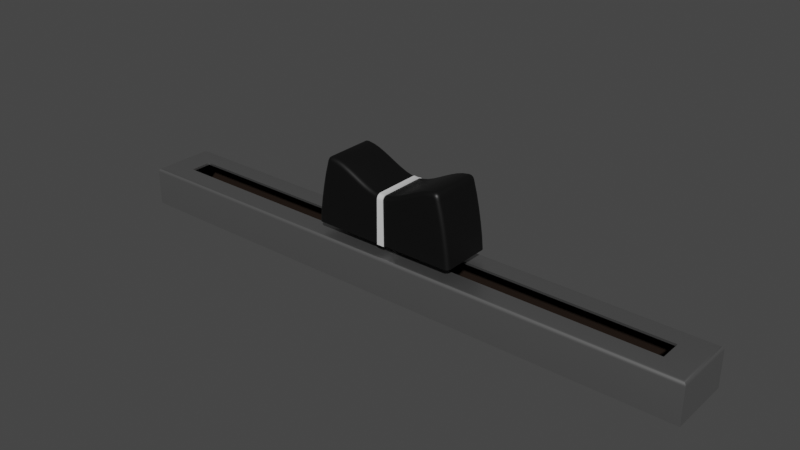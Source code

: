 # Source: Slide_Potentiometer.blend  (saved by Blender 4.4.32; exported with 4.5.12 LTS)
import bpy
from mathutils import Matrix  # noqa: F401  (used for matrix-valued properties, if any)

bpy.ops.wm.read_factory_settings(use_empty=True)
scene = bpy.context.scene
scene.name = 'Scene'

# ---- collections
col_collection = bpy.data.collections.new('Collection'); scene.collection.children.link(col_collection)

# ---- materials (node trees are filled in below, after node groups)
mat_slidepot_body = bpy.data.materials.new('Slidepot_Body')
mat_slidepot_body.alpha_threshold = 0.0
mat_slidepot_body.use_transparent_shadow = False
mat_slidepot_body.roughness = 0.5
mat_slidepot_body.line_color = (0.0, 0.0, 0.0, 1.0)
mat_slidepot_inside = bpy.data.materials.new('Slidepot_Inside')
mat_slidepot_inside.alpha_threshold = 0.0
mat_slidepot_inside.use_transparent_shadow = False
mat_slidepot_inside.roughness = 0.5
mat_slidepot_inside.line_color = (0.0, 0.0, 0.0, 1.0)
mat_slidepot_handle = bpy.data.materials.new('Slidepot_Handle')
mat_slidepot_handle.alpha_threshold = 0.0
mat_slidepot_handle.use_transparent_shadow = False
mat_slidepot_handle.roughness = 0.5
mat_slidepot_handle.line_color = (0.0, 0.0, 0.0, 1.0)
mat_slidepot_handle_highlight = bpy.data.materials.new('Slidepot_Handle_Highlight')
mat_slidepot_handle_highlight.alpha_threshold = 0.0
mat_slidepot_handle_highlight.use_transparent_shadow = False
mat_slidepot_handle_highlight.roughness = 0.5
mat_slidepot_handle_highlight.line_color = (0.0, 0.0, 0.0, 1.0)

# ---- node groups
ng_smooth_by_angle = bpy.data.node_groups.new('Smooth by Angle', 'GeometryNodeTree')
_s = ng_smooth_by_angle.interface.new_socket(name='Mesh', in_out='OUTPUT', socket_type='NodeSocketGeometry')
_s = ng_smooth_by_angle.interface.new_socket(name='Mesh', in_out='INPUT', socket_type='NodeSocketGeometry')
_s = ng_smooth_by_angle.interface.new_socket(name='Angle', in_out='INPUT', socket_type='NodeSocketFloat')
_s.subtype = 'ANGLE'
_s.default_value = 0.5236
_s.min_value = 0.0
_s.max_value = 3.142
_s.description = 'Maximum face angle for smooth edges'
_s = ng_smooth_by_angle.interface.new_socket(name='Ignore Sharpness', in_out='INPUT', socket_type='NodeSocketBool')
_s.force_non_field = True
ng_smooth_by_angle.description = 'Set the sharpness of mesh edges based on the angle between the neighboring faces'
ng_smooth_by_angle.is_modifier = True
_N = ng_smooth_by_angle.nodes; _L = ng_smooth_by_angle.links
n0 = _N.new('GeometryNodeSetShadeSmooth'); n0.name = 'Set Shade Smooth'; n0.location = (120, -80)
n0.domain = 'EDGE'
n1 = _N.new('GeometryNodeSetShadeSmooth'); n1.name = 'Set Shade Smooth.001'; n1.location = (300, -80)
n2 = _N.new('NodeGroupOutput'); n2.name = 'Group Output'; n2.location = (480, -80)
n3 = _N.new('GeometryNodeInputMeshEdgeAngle'); n3.name = 'Edge Angle'; n3.location = (-440, -240)
n4 = _N.new('NodeGroupInput'); n4.name = 'Group Input'; n4.location = (-80, -80)
n5 = _N.new('GeometryNodeInputEdgeSmooth'); n5.name = 'Is Edge Smooth'; n5.location = (-260, -120)
n6 = _N.new('GeometryNodeInputShadeSmooth'); n6.name = 'Is Shade Smooth'; n6.location = (-440, -397)
n7 = _N.new('FunctionNodeCompare'); n7.name = 'Compare'; n7.location = (-260, -260)
n7.operation = 'LESS_EQUAL'
n7.inputs[6].default_value = (0.0, 0.0, 0.0, 0.0)
n7.inputs[7].default_value = (0.0, 0.0, 0.0, 0.0)
n8 = _N.new('FunctionNodeBooleanMath'); n8.name = 'Boolean Math.001'; n8.location = (-80, -260)
n9 = _N.new('NodeGroupInput'); n9.name = 'Group Input.001'; n9.location = (-440, -329)
n10 = _N.new('NodeGroupInput'); n10.name = 'Group Input.002'; n10.location = (-259, -189)
n11 = _N.new('FunctionNodeBooleanMath'); n11.name = 'Boolean Math'; n11.location = (-80, -149)
n11.operation = 'OR'
n12 = _N.new('FunctionNodeBooleanMath'); n12.name = 'Boolean Math.002'; n12.location = (-260, -380)
n12.operation = 'OR'
n13 = _N.new('NodeGroupInput'); n13.name = 'Group Input.003'; n13.location = (-440, -460)
_L.new(n3.outputs[0], n7.inputs[0])
_L.new(n1.outputs[0], n2.inputs[0])
_L.new(n9.outputs[1], n7.inputs[1])
_L.new(n7.outputs[0], n8.inputs[0])
_L.new(n4.outputs[0], n0.inputs[0])
_L.new(n0.outputs[0], n1.inputs[0])
_L.new(n8.outputs[0], n0.inputs[2])
_L.new(n10.outputs[2], n11.inputs[1])
_L.new(n5.outputs[0], n11.inputs[0])
_L.new(n11.outputs[0], n0.inputs[1])
_L.new(n13.outputs[2], n12.inputs[1])
_L.new(n6.outputs[0], n12.inputs[0])
_L.new(n12.outputs[0], n8.inputs[1])
n2.is_active_output = True

# ---- material node trees
mat_slidepot_body.use_nodes = True; mat_slidepot_body.node_tree.nodes.clear()
_N = mat_slidepot_body.node_tree.nodes; _L = mat_slidepot_body.node_tree.links
n0 = _N.new('ShaderNodeOutputMaterial'); n0.name = 'Material Output'; n0.location = (300, 300)
n1 = _N.new('ShaderNodeBsdfPrincipled'); n1.name = 'Principled BSDF'; n1.location = (10, 300)
n1.distribution = 'GGX'
n1.subsurface_method = 'RANDOM_WALK_SKIN'
n1.inputs[0].default_value = (0.4249, 0.4249, 0.4249, 1.0)
n1.inputs[1].default_value = 0.9333
n1.inputs[2].default_value = 0.3917
n1.inputs[3].default_value = 1.45
n1.inputs[27].default_value = (0.0, 0.0, 0.0, 1.0)
n1.inputs[28].default_value = 1.0
_L.new(n1.outputs[0], n0.inputs[0])
n0.is_active_output = True
mat_slidepot_inside.use_nodes = True; mat_slidepot_inside.node_tree.nodes.clear()
_N = mat_slidepot_inside.node_tree.nodes; _L = mat_slidepot_inside.node_tree.links
n0 = _N.new('ShaderNodeOutputMaterial'); n0.name = 'Material Output'; n0.location = (300, 300)
n1 = _N.new('ShaderNodeBsdfPrincipled'); n1.name = 'Principled BSDF'; n1.location = (10, 300)
n1.distribution = 'GGX'
n1.subsurface_method = 'RANDOM_WALK_SKIN'
n1.inputs[0].default_value = (0.01346, 0.005549, 0.001613, 1.0)
n1.inputs[1].default_value = 0.175
n1.inputs[2].default_value = 0.7417
n1.inputs[3].default_value = 1.45
n1.inputs[27].default_value = (0.0, 0.0, 0.0, 1.0)
n1.inputs[28].default_value = 1.0
_L.new(n1.outputs[0], n0.inputs[0])
n0.is_active_output = True
mat_slidepot_handle.use_nodes = True; mat_slidepot_handle.node_tree.nodes.clear()
_N = mat_slidepot_handle.node_tree.nodes; _L = mat_slidepot_handle.node_tree.links
n0 = _N.new('ShaderNodeOutputMaterial'); n0.name = 'Material Output'; n0.location = (300, 300)
n1 = _N.new('ShaderNodeBsdfPrincipled'); n1.name = 'Principled BSDF'; n1.location = (10, 300)
n1.distribution = 'GGX'
n1.subsurface_method = 'RANDOM_WALK_SKIN'
n1.inputs[0].default_value = (0.000979, 0.000979, 0.000979, 1.0)
n1.inputs[2].default_value = 0.4833
n1.inputs[3].default_value = 1.45
n1.inputs[27].default_value = (0.0, 0.0, 0.0, 1.0)
n1.inputs[28].default_value = 1.0
_L.new(n1.outputs[0], n0.inputs[0])
n0.is_active_output = True
mat_slidepot_handle_highlight.use_nodes = True; mat_slidepot_handle_highlight.node_tree.nodes.clear()
_N = mat_slidepot_handle_highlight.node_tree.nodes; _L = mat_slidepot_handle_highlight.node_tree.links
n0 = _N.new('ShaderNodeOutputMaterial'); n0.name = 'Material Output'; n0.location = (300, 300)
n1 = _N.new('ShaderNodeBsdfPrincipled'); n1.name = 'Principled BSDF'; n1.location = (10, 300)
n1.distribution = 'GGX'
n1.subsurface_method = 'RANDOM_WALK_SKIN'
n1.inputs[0].default_value = (0.7002, 0.7002, 0.7002, 1.0)
n1.inputs[2].default_value = 0.4833
n1.inputs[3].default_value = 1.45
n1.inputs[27].default_value = (0.0, 0.0, 0.0, 1.0)
n1.inputs[28].default_value = 1.0
_L.new(n1.outputs[0], n0.inputs[0])
n0.is_active_output = True

# ---- world
world_world = bpy.data.worlds.new('World'); scene.world = world_world
world_world.use_nodes = True; world_world.node_tree.nodes.clear()
_N = world_world.node_tree.nodes; _L = world_world.node_tree.links
n0 = _N.new('ShaderNodeOutputWorld'); n0.name = 'World Output'; n0.location = (300, 300)
n1 = _N.new('ShaderNodeBackground'); n1.name = 'Background'; n1.location = (10, 300)
n1.inputs[0].default_value = (0.05088, 0.05088, 0.05088, 1.0)
_L.new(n1.outputs[0], n0.inputs[0])
n0.is_active_output = True
world_world.color = (0.05088, 0.05088, 0.05088)
world_world.use_sun_shadow = False
world_world.sun_shadow_jitter_overblur = 0.0

# ---- meshes
me_cube = bpy.data.meshes.new('Cube')
me_cube.from_pydata([(3.431, 0.3721, 0.0), (3.431, -0.3721, 0.0), (-3.431, 0.3721, 0.0), (-3.431, -0.3721, 0.0), (-3.431, -0.3721, 0.4128), (-3.095, -0.1277, 0.4516), (-3.43, -0.3711, 0.4214), (-3.427, -0.3682, 0.4296), (-3.422, -0.3636, 0.437), (-3.416, -0.3574, 0.4431), (-3.409, -0.3501, 0.4477), (-3.401, -0.3419, 0.4506), (-3.095, 0.1277, 0.4516), (-3.431, 0.3721, 0.4128), (-3.401, 0.3419, 0.4506), (-3.409, 0.3501, 0.4477), (-3.416, 0.3574, 0.4431), (-3.422, 0.3636, 0.437), (-3.427, 0.3682, 0.4296), (-3.43, 0.3711, 0.4214), (3.431, -0.3721, 0.4128), (3.095, -0.1277, 0.4516), (3.43, -0.3711, 0.4214), (3.427, -0.3682, 0.4296), (3.422, -0.3636, 0.437), (3.416, -0.3574, 0.4431), (3.409, -0.3501, 0.4477), (3.401, -0.3419, 0.4506), (3.095, 0.1277, 0.4516), (3.431, 0.3721, 0.4128), (3.401, 0.3419, 0.4506), (3.409, 0.3501, 0.4477), (3.416, 0.3574, 0.4431), (3.422, 0.3636, 0.437), (3.427, 0.3682, 0.4296), (3.43, 0.3711, 0.4214), (-3.392, -0.3332, 0.4516), (-3.392, 0.3332, 0.4516), (3.392, 0.3332, 0.4516), (3.392, -0.3332, 0.4516)], [], [(1, 20, 4, 3), (2, 0, 1, 3), (2, 13, 29, 0), (0, 29, 20, 1), (13, 4, 6, 19), (19, 6, 7, 18), (18, 7, 8, 17), (17, 8, 9, 16), (16, 9, 10, 15), (15, 10, 11, 14), (14, 11, 36, 37), (29, 13, 19, 35), (35, 19, 18, 34), (34, 18, 17, 33), (33, 17, 16, 32), (32, 16, 15, 31), (31, 15, 14, 30), (30, 14, 37, 38), (4, 20, 22, 6), (6, 22, 23, 7), (7, 23, 24, 8), (8, 24, 25, 9), (9, 25, 26, 10), (10, 26, 27, 11), (11, 27, 39, 36), (20, 29, 35, 22), (22, 35, 34, 23), (23, 34, 33, 24), (24, 33, 32, 25), (25, 32, 31, 26), (26, 31, 30, 27), (27, 30, 38, 39), (3, 4, 13, 2), (5, 12, 37, 36), (12, 28, 38, 37), (21, 5, 36, 39), (28, 21, 39, 38)])
me_cube.polygons.foreach_set('use_smooth', [True] * 37)
_uv = me_cube.uv_layers.new(name='UVMap')
_uv.uv.foreach_set('vector', [0.375, 0.75, 0.375, 0.75, 0.125, 0.75, 0.125, 0.75, 0.125, 0.5, 0.375, 0.5, 0.375, 0.75, 0.125, 0.75, 0.125, 0.5, 0.125, 0.5, 0.375, 0.5, 0.375, 0.5, 0.375, 0.5, 0.375, 0.5, 0.375, 0.75, 0.375, 0.75, 0.125, 0.5, 0.125, 0.75, 0.125, 0.7498, 0.125, 0.5002, 0.125, 0.5002, 0.125, 0.7498, 0.1251, 0.7494, 0.1251, 0.5006, 0.1251, 0.5006, 0.1251, 0.7494, 0.1253, 0.7486, 0.1253, 0.5014, 0.1253, 0.5014, 0.1253, 0.7486, 0.126, 0.7452, 0.126, 0.5048, 0.126, 0.5048, 0.126, 0.7452, 0.1265, 0.7428, 0.1265, 0.5072, 0.1265, 0.5072, 0.1265, 0.7428, 0.127, 0.7401, 0.127, 0.5099, 0.127, 0.5099, 0.127, 0.7401, 0.1276, 0.7373, 0.1276, 0.5127, 0.375, 0.5, 0.125, 0.5, 0.125, 0.5002, 0.375, 0.5002, 0.375, 0.5002, 0.125, 0.5002, 0.1251, 0.5006, 0.3749, 0.5006, 0.3749, 0.5006, 0.1251, 0.5006, 0.1253, 0.5014, 0.3747, 0.5014, 0.3747, 0.5014, 0.1253, 0.5014, 0.126, 0.5048, 0.374, 0.5048, 0.374, 0.5048, 0.126, 0.5048, 0.1265, 0.5072, 0.3735, 0.5072, 0.3735, 0.5072, 0.1265, 0.5072, 0.127, 0.5099, 0.373, 0.5099, 0.373, 0.5099, 0.127, 0.5099, 0.1276, 0.5127, 0.3724, 0.5127, 0.125, 0.75, 0.375, 0.75, 0.375, 0.7498, 0.125, 0.7498, 0.125, 0.7498, 0.375, 0.7498, 0.3749, 0.7494, 0.1251, 0.7494, 0.1251, 0.7494, 0.3749, 0.7494, 0.3747, 0.7486, 0.1253, 0.7486, 0.1253, 0.7486, 0.3747, 0.7486, 0.374, 0.7452, 0.126, 0.7452, 0.126, 0.7452, 0.374, 0.7452, 0.3735, 0.7428, 0.1265, 0.7428, 0.1265, 0.7428, 0.3735, 0.7428, 0.373, 0.7401, 0.127, 0.7401, 0.127, 0.7401, 0.373, 0.7401, 0.3724, 0.7373, 0.1276, 0.7373, 0.375, 0.75, 0.375, 0.5, 0.375, 0.5002, 0.375, 0.7498, 0.375, 0.7498, 0.375, 0.5002, 0.3749, 0.5006, 0.3749, 0.7494, 0.3749, 0.7494, 0.3749, 0.5006, 0.3747, 0.5014, 0.3747, 0.7486, 0.3747, 0.7486, 0.3747, 0.5014, 0.374, 0.5048, 0.374, 0.7452, 0.374, 0.7452, 0.374, 0.5048, 0.3735, 0.5072, 0.3735, 0.7428, 0.3735, 0.7428, 0.3735, 0.5072, 0.373, 0.5099, 0.373, 0.7401, 0.373, 0.7401, 0.373, 0.5099, 0.3724, 0.5127, 0.3724, 0.7373, 0.125, 0.75, 0.125, 0.75, 0.125, 0.5, 0.125, 0.5, 0.142, 0.6668, 0.142, 0.5832, 0.1276, 0.5127, 0.1276, 0.7373, 0.142, 0.5832, 0.358, 0.5832, 0.3724, 0.5127, 0.1276, 0.5127, 0.358, 0.6668, 0.142, 0.6668, 0.1276, 0.7373, 0.3724, 0.7373, 0.358, 0.5832, 0.358, 0.6668, 0.3724, 0.7373, 0.3724, 0.5127])
me_cube.materials.append(mat_slidepot_body)
me_cube.materials.append(mat_slidepot_inside)
me_cube.use_mirror_x = True
me_cube.use_mirror_vertex_groups = False
me_cube.update()
me_cube_001 = bpy.data.meshes.new('Cube.001')
me_cube_001.from_pydata([(-0.2038, -0.06281, 0.4513), (-0.2038, -0.06281, 0.8108), (-0.2038, 0.06281, 0.4513), (-0.2038, 0.06281, 0.8108), (0.2038, -0.06281, 0.4513), (0.2038, -0.06281, 0.8108), (0.2038, 0.06281, 0.4513), (0.2038, 0.06281, 0.8108), (0.1637, 0.06281, 0.4513), (-0.1637, 0.06281, 0.4513), (-0.1637, 0.06281, 0.8108), (0.1637, 0.06281, 0.8108), (-0.1637, -0.06281, 0.4513), (0.1637, -0.06281, 0.4513), (0.1637, -0.06281, 0.8108), (-0.1637, -0.06281, 0.8108), (-0.1637, 0.06281, 1.011), (-0.1062, 0.06281, 1.068), (-0.1628, 0.06281, 1.021), (-0.1602, 0.06281, 1.03), (-0.156, 0.06281, 1.039), (-0.1503, 0.06281, 1.048), (-0.1432, 0.06281, 1.055), (-0.1349, 0.06281, 1.06), (-0.1259, 0.06281, 1.065), (-0.1162, 0.06281, 1.067), (0.1062, 0.06281, 1.068), (0.1637, 0.06281, 1.011), (0.1162, 0.06281, 1.067), (0.1259, 0.06281, 1.065), (0.1349, 0.06281, 1.06), (0.1432, 0.06281, 1.055), (0.1503, 0.06281, 1.048), (0.156, 0.06281, 1.039), (0.1602, 0.06281, 1.03), (0.1628, 0.06281, 1.021), (0.1637, -0.06281, 1.011), (0.1062, -0.06281, 1.068), (0.1628, -0.06281, 1.021), (0.1602, -0.06281, 1.03), (0.156, -0.06281, 1.039), (0.1503, -0.06281, 1.048), (0.1432, -0.06281, 1.055), (0.1349, -0.06281, 1.06), (0.1259, -0.06281, 1.065), (0.1162, -0.06281, 1.067), (-0.1062, -0.06281, 1.068), (-0.1637, -0.06281, 1.011), (-0.1162, -0.06281, 1.067), (-0.1259, -0.06281, 1.065), (-0.1349, -0.06281, 1.06), (-0.1432, -0.06281, 1.055), (-0.1503, -0.06281, 1.048), (-0.156, -0.06281, 1.039), (-0.1602, -0.06281, 1.03), (-0.1628, -0.06281, 1.021), (-0.2038, -0.06281, 0.1094), (-0.2038, 0.06281, 0.1094), (0.2038, -0.06281, 0.1094), (0.2038, 0.06281, 0.1094), (0.1637, 0.06281, 0.1094), (-0.1637, 0.06281, 0.1094), (-0.1637, -0.06281, 0.1094), (0.1637, -0.06281, 0.1094), (0.1637, -0.06281, 0.3856), (-0.1637, -0.06281, 0.3856), (-0.1637, 0.06281, 0.3856), (-0.2038, 0.06281, 0.3856), (0.1637, 0.06281, 0.3856), (-0.2038, -0.06281, 0.3856), (0.2038, -0.06281, 0.3856), (0.2038, 0.06281, 0.3856), (-0.3843, 0.06281, 0.1094), (-0.3843, -0.06281, 0.1094), (0.3843, -0.06281, 0.1094), (0.3843, 0.06281, 0.1094), (0.3843, -0.06281, 0.3856), (-0.3843, 0.06281, 0.3856), (-0.3843, -0.06281, 0.3856), (0.3843, 0.06281, 0.3856), (-0.1637, -0.1648, 0.3856), (-0.1637, -0.1648, 0.1094), (-0.1637, 0.1648, 0.1094), (-0.2038, 0.1648, 0.1094), (0.1637, -0.1648, 0.1094), (0.2038, -0.1648, 0.1094), (0.2038, 0.1648, 0.1094), (0.1637, 0.1648, 0.1094), (-0.2038, -0.1648, 0.1094), (-0.1637, 0.1648, 0.3856), (0.1637, 0.1648, 0.3856), (0.2038, -0.1648, 0.3856), (0.1637, -0.1648, 0.3856), (-0.2038, 0.1648, 0.3856), (-0.2038, -0.1648, 0.3856), (0.2038, 0.1648, 0.3856), (0.3843, -0.1648, 0.3856), (0.3843, -0.1648, 0.1094), (-0.3843, 0.1648, 0.1094), (-0.3843, 0.1648, 0.3856), (-0.3843, -0.1648, 0.1094), (-0.3843, -0.1648, 0.3856), (0.3843, 0.1648, 0.1094), (0.3843, 0.1648, 0.3856), (-0.1709, 0.3064, 0.5682), (-0.3418, 0.3064, 0.5682), (-0.5128, 0.3064, 0.5682), (-0.6837, 0.3064, 0.5682), (-0.6837, -0.3064, 0.5682), (-0.5128, -0.3064, 0.5682), (-0.3418, -0.3064, 0.5682), (-0.1709, -0.3064, 0.5682), (-0.08546, 0.3064, 0.5682), (-0.08546, -0.3064, 0.5682), (-0.2564, 0.3064, 0.5682), (-0.2564, -0.3064, 0.5682), (-0.4273, 0.3064, 0.5682), (-0.4273, -0.3064, 0.5682), (-0.5982, 0.3064, 0.5682), (-0.5982, -0.3064, 0.5682), (-0.8057, -0.3064, 0.5682), (-0.8546, -0.2577, 0.5682), (-0.8208, -0.3041, 0.5682), (-0.8345, -0.2971, 0.5682), (-0.8453, -0.2864, 0.5682), (-0.8522, -0.2728, 0.5682), (-0.8546, 0.2577, 0.5682), (-0.8057, 0.3064, 0.5682), (-0.8522, 0.2728, 0.5682), (-0.8453, 0.2864, 0.5682), (-0.8345, 0.2971, 0.5682), (-0.8208, 0.3041, 0.5682), (-0.5809, 0.2577, 1.336), (-0.5875, 0.3064, 1.287), (-0.5812, 0.2728, 1.334), (-0.5822, 0.2864, 1.327), (-0.5836, 0.2971, 1.316), (-0.5855, 0.3041, 1.302), (-0.4357, 0.2577, 1.282), (-0.4411, 0.3064, 1.232), (-0.436, 0.2728, 1.279), (-0.4367, 0.2864, 1.272), (-0.4379, 0.2971, 1.261), (-0.4394, 0.3041, 1.247), (-0.291, 0.2577, 1.209), (-0.2951, 0.3064, 1.158), (-0.2912, 0.2728, 1.206), (-0.2918, 0.2864, 1.199), (-0.2927, 0.2971, 1.188), (-0.2938, 0.3041, 1.173), (-0.1469, 0.2577, 1.145), (-0.149, 0.3064, 1.094), (-0.147, 0.2728, 1.142), (-0.1473, 0.2864, 1.135), (-0.1478, 0.2971, 1.124), (-0.1484, 0.3041, 1.11), (-0.1469, -0.2577, 1.145), (-0.149, -0.3064, 1.094), (-0.147, -0.2728, 1.142), (-0.1473, -0.2864, 1.135), (-0.1478, -0.2971, 1.124), (-0.1484, -0.3041, 1.11), (-0.291, -0.2577, 1.209), (-0.2951, -0.3064, 1.158), (-0.2912, -0.2728, 1.206), (-0.2918, -0.2864, 1.199), (-0.2927, -0.2971, 1.188), (-0.2938, -0.3041, 1.173), (-0.4357, -0.2577, 1.282), (-0.4411, -0.3064, 1.232), (-0.436, -0.2728, 1.279), (-0.4367, -0.2864, 1.272), (-0.4379, -0.2971, 1.261), (-0.4394, -0.3041, 1.247), (-0.5809, -0.2577, 1.336), (-0.5875, -0.3064, 1.287), (-0.5812, -0.2728, 1.334), (-0.5822, -0.2864, 1.327), (-0.5836, -0.2971, 1.316), (-0.5855, -0.3041, 1.302), (-0.6593, -0.3064, 1.299), (-0.6547, -0.2577, 1.349), (-0.6579, -0.3041, 1.315), (-0.6566, -0.2971, 1.328), (-0.6556, -0.2864, 1.339), (-0.6549, -0.2728, 1.347), (-0.6792, -0.3064, 1.266), (-0.7261, -0.2577, 1.279), (-0.6937, -0.3041, 1.27), (-0.7068, -0.2971, 1.273), (-0.7172, -0.2864, 1.276), (-0.7238, -0.2728, 1.278), (-0.6681, -0.3064, 1.296), (-0.7052, -0.2577, 1.329), (-0.6796, -0.3041, 1.306), (-0.6899, -0.2971, 1.316), (-0.6981, -0.2864, 1.323), (-0.7034, -0.2728, 1.328), (-0.6792, 0.3064, 1.266), (-0.7261, 0.2577, 1.279), (-0.6937, 0.3041, 1.27), (-0.7068, 0.2971, 1.273), (-0.7172, 0.2864, 1.276), (-0.7238, 0.2728, 1.278), (-0.6593, 0.3064, 1.299), (-0.6547, 0.2577, 1.349), (-0.6579, 0.3041, 1.315), (-0.6566, 0.2971, 1.328), (-0.6556, 0.2864, 1.339), (-0.6549, 0.2728, 1.347), (-0.6681, 0.3064, 1.296), (-0.7052, 0.2577, 1.329), (-0.6796, 0.3041, 1.306), (-0.6899, 0.2971, 1.316), (-0.6981, 0.2864, 1.323), (-0.7034, 0.2728, 1.328), (-0.07484, 0.3064, 1.074), (-0.07377, 0.2577, 1.125), (-0.07451, 0.3041, 1.09), (-0.07421, 0.2971, 1.104), (-0.07397, 0.2864, 1.115), (-0.07382, 0.2728, 1.123), (-0.07484, -0.3064, 1.074), (-0.07377, -0.2577, 1.125), (-0.07451, -0.3041, 1.09), (-0.07421, -0.2971, 1.104), (-0.07397, -0.2864, 1.115), (-0.07382, -0.2728, 1.123), (-0.2223, 0.3064, 1.123), (-0.2192, 0.2577, 1.174), (-0.2214, 0.3041, 1.139), (-0.2205, 0.2971, 1.153), (-0.2198, 0.2864, 1.164), (-0.2194, 0.2728, 1.171), (-0.2223, -0.3064, 1.123), (-0.2192, -0.2577, 1.174), (-0.2214, -0.3041, 1.139), (-0.2205, -0.2971, 1.153), (-0.2198, -0.2864, 1.164), (-0.2194, -0.2728, 1.171), (-0.3679, 0.3064, 1.195), (-0.3631, 0.2577, 1.246), (-0.3664, 0.3041, 1.211), (-0.3651, 0.2971, 1.225), (-0.364, 0.2864, 1.236), (-0.3633, 0.2728, 1.243), (-0.3679, -0.3064, 1.195), (-0.3631, -0.2577, 1.246), (-0.3664, -0.3041, 1.211), (-0.3651, -0.2971, 1.225), (-0.364, -0.2864, 1.236), (-0.3633, -0.2728, 1.243), (-0.5143, 0.3064, 1.264), (-0.5083, 0.2577, 1.313), (-0.5125, 0.3041, 1.279), (-0.5108, 0.2971, 1.293), (-0.5095, 0.2864, 1.304), (-0.5086, 0.2728, 1.311), (-0.5143, -0.3064, 1.264), (-0.5083, -0.2577, 1.313), (-0.5125, -0.3041, 1.279), (-0.5108, -0.2971, 1.293), (-0.5095, -0.2864, 1.304), (-0.5086, -0.2728, 1.311), (-0.6832, -0.2577, 1.345), (-0.6646, -0.3064, 1.299), (-0.6823, -0.2728, 1.343), (-0.6797, -0.2864, 1.336), (-0.6756, -0.2971, 1.326), (-0.6704, -0.3041, 1.313), (-0.6832, 0.2577, 1.345), (-0.6646, 0.3064, 1.299), (-0.6823, 0.2728, 1.343), (-0.6797, 0.2864, 1.336), (-0.6756, 0.2971, 1.326), (-0.6704, 0.3041, 1.313), (-0.7184, -0.2577, 1.306), (-0.6732, -0.3064, 1.287), (-0.7162, -0.2728, 1.305), (-0.7098, -0.2864, 1.303), (-0.6998, -0.2971, 1.298), (-0.6871, -0.3041, 1.293), (-0.7184, 0.2577, 1.306), (-0.6732, 0.3064, 1.287), (-0.7162, 0.2728, 1.305), (-0.7098, 0.2864, 1.303), (-0.6998, 0.2971, 1.298), (-0.6871, 0.3041, 1.293), (-0.7614, -0.2577, 1.15), (-0.7141, -0.3064, 1.139), (-0.7591, -0.2728, 1.15), (-0.7524, -0.2864, 1.148), (-0.7419, -0.2971, 1.145), (-0.7287, -0.3041, 1.142), (-0.7939, -0.2577, 1.0), (-0.7461, -0.3064, 0.9905), (-0.7916, -0.2728, 0.9995), (-0.7848, -0.2864, 0.9982), (-0.7742, -0.2971, 0.9961), (-0.7609, -0.3041, 0.9934), (-0.8196, -0.2577, 0.8565), (-0.7716, -0.3064, 0.8486), (-0.8173, -0.2728, 0.8561), (-0.8105, -0.2864, 0.855), (-0.7998, -0.2971, 0.8532), (-0.7864, -0.3041, 0.851), (-0.7928, -0.3064, 0.7071), (-0.8412, -0.2577, 0.713), (-0.8078, -0.3041, 0.7089), (-0.8213, -0.2971, 0.7106), (-0.832, -0.2864, 0.7119), (-0.8389, -0.2728, 0.7127), (-0.7141, 0.3064, 1.139), (-0.7614, 0.2577, 1.15), (-0.7287, 0.3041, 1.142), (-0.7419, 0.2971, 1.145), (-0.7524, 0.2864, 1.148), (-0.7591, 0.2728, 1.15), (-0.7461, 0.3064, 0.9905), (-0.7939, 0.2577, 1.0), (-0.7609, 0.3041, 0.9934), (-0.7742, 0.2971, 0.9961), (-0.7848, 0.2864, 0.9982), (-0.7916, 0.2728, 0.9995), (-0.7716, 0.3064, 0.8486), (-0.8196, 0.2577, 0.8565), (-0.7864, 0.3041, 0.851), (-0.7998, 0.2971, 0.8532), (-0.8105, 0.2864, 0.855), (-0.8173, 0.2728, 0.8561), (-0.8412, 0.2577, 0.713), (-0.7928, 0.3064, 0.7071), (-0.8389, 0.2728, 0.7127), (-0.832, 0.2864, 0.7119), (-0.8213, 0.2971, 0.7106), (-0.8078, 0.3041, 0.7089), (0.1709, 0.3064, 0.5682), (0.3418, 0.3064, 0.5682), (0.5128, 0.3064, 0.5682), (0.6837, 0.3064, 0.5682), (0.6837, -0.3064, 0.5682), (0.5128, -0.3064, 0.5682), (0.3418, -0.3064, 0.5682), (0.1709, -0.3064, 0.5682), (0.08546, 0.3064, 0.5682), (0.08546, -0.3064, 0.5682), (0.2564, 0.3064, 0.5682), (0.2564, -0.3064, 0.5682), (0.4273, 0.3064, 0.5682), (0.4273, -0.3064, 0.5682), (0.5982, 0.3064, 0.5682), (0.5982, -0.3064, 0.5682), (0.8057, -0.3064, 0.5682), (0.8546, -0.2577, 0.5682), (0.8208, -0.3041, 0.5682), (0.8345, -0.2971, 0.5682), (0.8453, -0.2864, 0.5682), (0.8522, -0.2728, 0.5682), (0.8546, 0.2577, 0.5682), (0.8057, 0.3064, 0.5682), (0.8522, 0.2728, 0.5682), (0.8453, 0.2864, 0.5682), (0.8345, 0.2971, 0.5682), (0.8208, 0.3041, 0.5682), (0.5809, 0.2577, 1.336), (0.5875, 0.3064, 1.287), (0.5812, 0.2728, 1.334), (0.5822, 0.2864, 1.327), (0.5836, 0.2971, 1.316), (0.5855, 0.3041, 1.302), (0.4357, 0.2577, 1.282), (0.4411, 0.3064, 1.232), (0.436, 0.2728, 1.279), (0.4367, 0.2864, 1.272), (0.4379, 0.2971, 1.261), (0.4394, 0.3041, 1.247), (0.291, 0.2577, 1.209), (0.2951, 0.3064, 1.158), (0.2912, 0.2728, 1.206), (0.2918, 0.2864, 1.199), (0.2927, 0.2971, 1.188), (0.2938, 0.3041, 1.173), (0.1469, 0.2577, 1.145), (0.149, 0.3064, 1.094), (0.147, 0.2728, 1.142), (0.1473, 0.2864, 1.135), (0.1478, 0.2971, 1.124), (0.1484, 0.3041, 1.11), (0.1469, -0.2577, 1.145), (0.149, -0.3064, 1.094), (0.147, -0.2728, 1.142), (0.1473, -0.2864, 1.135), (0.1478, -0.2971, 1.124), (0.1484, -0.3041, 1.11), (0.291, -0.2577, 1.209), (0.2951, -0.3064, 1.158), (0.2912, -0.2728, 1.206), (0.2918, -0.2864, 1.199), (0.2927, -0.2971, 1.188), (0.2938, -0.3041, 1.173), (0.4357, -0.2577, 1.282), (0.4411, -0.3064, 1.232), (0.436, -0.2728, 1.279), (0.4367, -0.2864, 1.272), (0.4379, -0.2971, 1.261), (0.4394, -0.3041, 1.247), (0.5809, -0.2577, 1.336), (0.5875, -0.3064, 1.287), (0.5812, -0.2728, 1.334), (0.5822, -0.2864, 1.327), (0.5836, -0.2971, 1.316), (0.5855, -0.3041, 1.302), (0.6593, -0.3064, 1.299), (0.6547, -0.2577, 1.349), (0.6579, -0.3041, 1.315), (0.6566, -0.2971, 1.328), (0.6556, -0.2864, 1.339), (0.6549, -0.2728, 1.347), (0.6792, -0.3064, 1.266), (0.7261, -0.2577, 1.279), (0.6937, -0.3041, 1.27), (0.7068, -0.2971, 1.273), (0.7172, -0.2864, 1.276), (0.7238, -0.2728, 1.278), (0.6681, -0.3064, 1.296), (0.7052, -0.2577, 1.329), (0.6796, -0.3041, 1.306), (0.6899, -0.2971, 1.316), (0.6981, -0.2864, 1.323), (0.7034, -0.2728, 1.328), (0.6792, 0.3064, 1.266), (0.7261, 0.2577, 1.279), (0.6937, 0.3041, 1.27), (0.7068, 0.2971, 1.273), (0.7172, 0.2864, 1.276), (0.7238, 0.2728, 1.278), (0.6593, 0.3064, 1.299), (0.6547, 0.2577, 1.349), (0.6579, 0.3041, 1.315), (0.6566, 0.2971, 1.328), (0.6556, 0.2864, 1.339), (0.6549, 0.2728, 1.347), (0.6681, 0.3064, 1.296), (0.7052, 0.2577, 1.329), (0.6796, 0.3041, 1.306), (0.6899, 0.2971, 1.316), (0.6981, 0.2864, 1.323), (0.7034, 0.2728, 1.328), (0.07484, 0.3064, 1.074), (0.07377, 0.2577, 1.125), (0.07451, 0.3041, 1.09), (0.07421, 0.2971, 1.104), (0.07397, 0.2864, 1.115), (0.07382, 0.2728, 1.123), (0.07484, -0.3064, 1.074), (0.07377, -0.2577, 1.125), (0.07451, -0.3041, 1.09), (0.07421, -0.2971, 1.104), (0.07397, -0.2864, 1.115), (0.07382, -0.2728, 1.123), (0.2223, 0.3064, 1.123), (0.2192, 0.2577, 1.174), (0.2214, 0.3041, 1.139), (0.2205, 0.2971, 1.153), (0.2198, 0.2864, 1.164), (0.2194, 0.2728, 1.171), (0.2223, -0.3064, 1.123), (0.2192, -0.2577, 1.174), (0.2214, -0.3041, 1.139), (0.2205, -0.2971, 1.153), (0.2198, -0.2864, 1.164), (0.2194, -0.2728, 1.171), (0.3679, 0.3064, 1.195), (0.3631, 0.2577, 1.246), (0.3664, 0.3041, 1.211), (0.3651, 0.2971, 1.225), (0.364, 0.2864, 1.236), (0.3633, 0.2728, 1.243), (0.3679, -0.3064, 1.195), (0.3631, -0.2577, 1.246), (0.3664, -0.3041, 1.211), (0.3651, -0.2971, 1.225), (0.364, -0.2864, 1.236), (0.3633, -0.2728, 1.243), (0.5143, 0.3064, 1.264), (0.5083, 0.2577, 1.313), (0.5125, 0.3041, 1.279), (0.5108, 0.2971, 1.293), (0.5095, 0.2864, 1.304), (0.5086, 0.2728, 1.311), (0.5143, -0.3064, 1.264), (0.5083, -0.2577, 1.313), (0.5125, -0.3041, 1.279), (0.5108, -0.2971, 1.293), (0.5095, -0.2864, 1.304), (0.5086, -0.2728, 1.311), (0.6832, -0.2577, 1.345), (0.6646, -0.3064, 1.299), (0.6823, -0.2728, 1.343), (0.6797, -0.2864, 1.336), (0.6756, -0.2971, 1.326), (0.6704, -0.3041, 1.313), (0.6832, 0.2577, 1.345), (0.6646, 0.3064, 1.299), (0.6823, 0.2728, 1.343), (0.6797, 0.2864, 1.336), (0.6756, 0.2971, 1.326), (0.6704, 0.3041, 1.313), (0.7184, -0.2577, 1.306), (0.6732, -0.3064, 1.287), (0.7162, -0.2728, 1.305), (0.7098, -0.2864, 1.303), (0.6998, -0.2971, 1.298), (0.6871, -0.3041, 1.293), (0.7184, 0.2577, 1.306), (0.6732, 0.3064, 1.287), (0.7162, 0.2728, 1.305), (0.7098, 0.2864, 1.303), (0.6998, 0.2971, 1.298), (0.6871, 0.3041, 1.293), (0.7614, -0.2577, 1.15), (0.7141, -0.3064, 1.139), (0.7591, -0.2728, 1.15), (0.7524, -0.2864, 1.148), (0.7419, -0.2971, 1.145), (0.7287, -0.3041, 1.142), (0.7939, -0.2577, 1.0), (0.7461, -0.3064, 0.9905), (0.7916, -0.2728, 0.9995), (0.7848, -0.2864, 0.9982), (0.7742, -0.2971, 0.9961), (0.7609, -0.3041, 0.9934), (0.8196, -0.2577, 0.8565), (0.7716, -0.3064, 0.8486), (0.8173, -0.2728, 0.8561), (0.8105, -0.2864, 0.855), (0.7998, -0.2971, 0.8532), (0.7864, -0.3041, 0.851), (0.7928, -0.3064, 0.7071), (0.8412, -0.2577, 0.713), (0.8078, -0.3041, 0.7089), (0.8213, -0.2971, 0.7106), (0.832, -0.2864, 0.7119), (0.8389, -0.2728, 0.7127), (0.7141, 0.3064, 1.139), (0.7614, 0.2577, 1.15), (0.7287, 0.3041, 1.142), (0.7419, 0.2971, 1.145), (0.7524, 0.2864, 1.148), (0.7591, 0.2728, 1.15), (0.7461, 0.3064, 0.9905), (0.7939, 0.2577, 1.0), (0.7609, 0.3041, 0.9934), (0.7742, 0.2971, 0.9961), (0.7848, 0.2864, 0.9982), (0.7916, 0.2728, 0.9995), (0.7716, 0.3064, 0.8486), (0.8196, 0.2577, 0.8565), (0.7864, 0.3041, 0.851), (0.7998, 0.2971, 0.8532), (0.8105, 0.2864, 0.855), (0.8173, 0.2728, 0.8561), (0.8412, 0.2577, 0.713), (0.7928, 0.3064, 0.7071), (0.8389, 0.2728, 0.7127), (0.832, 0.2864, 0.7119), (0.8213, 0.2971, 0.7106), (0.8078, 0.3041, 0.7089), (-0.04273, -0.3064, 0.5682), (-0.04273, 0.3064, 0.5682), (-0.03688, 0.2577, 1.121), (-0.03691, 0.2728, 1.119), (-0.03699, 0.2864, 1.112), (-0.03711, 0.2971, 1.1), (-0.03726, 0.3041, 1.086), (-0.03742, 0.3064, 1.07), (-0.03688, -0.2577, 1.121), (-0.03691, -0.2728, 1.119), (-0.03699, -0.2864, 1.112), (-0.03711, -0.2971, 1.1), (-0.03726, -0.3041, 1.086), (-0.03742, -0.3064, 1.07), (0.04273, -0.3064, 0.5682), (0.04273, 0.3064, 0.5682), (0.03688, 0.2577, 1.121), (0.03691, 0.2728, 1.119), (0.03699, 0.2864, 1.112), (0.03711, 0.2971, 1.1), (0.03726, 0.3041, 1.086), (0.03742, 0.3064, 1.07), (0.03688, -0.2577, 1.121), (0.03691, -0.2728, 1.119), (0.03699, -0.2864, 1.112), (0.03711, -0.2971, 1.1), (0.03726, -0.3041, 1.086), (0.03742, -0.3064, 1.07), (-0.04273, -0.312, 0.5626), (0.0, -0.312, 0.5626), (0.0, 0.312, 0.5626), (-0.0361, 0.2584, 1.129), (1.872e-11, 0.2584, 1.125), (0.0, 0.2753, 1.123), (0.0, 0.2912, 1.114), (0.0, 0.3036, 1.101), (0.0, 0.3116, 1.085), (0.0, 0.3143, 1.067), (0.0, -0.2753, 1.123), (0.0, -0.2584, 1.125), (-0.03617, -0.2753, 1.126), (-1.881e-11, -0.2912, 1.114), (-0.03636, -0.2911, 1.118), (9.407e-12, -0.3036, 1.101), (-0.03666, -0.3036, 1.105), (0.0, -0.3116, 1.085), (-0.03702, -0.3115, 1.088), (0.0, -0.3143, 1.067), (-0.03736, -0.3143, 1.071), (0.04273, -0.312, 0.5626), (0.0361, 0.2584, 1.129), (0.03617, -0.2753, 1.126), (0.03636, -0.2911, 1.118), (0.03666, -0.3036, 1.105), (0.03702, -0.3115, 1.088), (0.03736, -0.3143, 1.071), (-0.04273, 0.312, 0.5626), (-0.03617, 0.2753, 1.126), (-0.03636, 0.2911, 1.118), (-0.03666, 0.3036, 1.105), (-0.03702, 0.3115, 1.088), (-0.03736, 0.3143, 1.071), (-0.0361, -0.2584, 1.129), (0.04273, 0.312, 0.5626), (0.03617, 0.2753, 1.126), (0.03636, 0.2911, 1.118), (0.03666, 0.3036, 1.105), (0.03702, 0.3115, 1.088), (0.03736, 0.3143, 1.071), (0.0361, -0.2584, 1.129)], [], [(0, 1, 3, 2), (8, 11, 7, 6), (6, 7, 5, 4), (12, 15, 1, 0), (65, 69, 94, 80), (10, 3, 1, 15), (7, 11, 14, 5), (15, 14, 36, 38, 39, 40, 41, 42, 43, 44, 45, 37, 46, 48, 49, 50, 51, 52, 53, 54, 55, 47), (63, 58, 85, 84), (77, 67, 93, 99), (4, 5, 14, 13), (13, 14, 15, 12), (2, 3, 10, 9), (9, 10, 11, 8), (10, 15, 47, 16), (14, 11, 27, 36), (26, 17, 46, 37), (26, 37, 45, 28), (28, 45, 44, 29), (29, 44, 43, 30), (30, 43, 42, 31), (31, 42, 41, 32), (32, 41, 40, 33), (33, 40, 39, 34), (34, 39, 38, 35), (35, 38, 36, 27), (16, 47, 55, 18), (18, 55, 54, 19), (19, 54, 53, 20), (20, 53, 52, 21), (21, 52, 51, 22), (22, 51, 50, 23), (23, 50, 49, 24), (24, 49, 48, 25), (25, 48, 46, 17), (11, 10, 16, 18, 19, 20, 21, 22, 23, 24, 25, 17, 26, 28, 29, 30, 31, 32, 33, 34, 35, 27), (60, 59, 58, 63), (57, 61, 62, 56), (61, 60, 63, 62), (58, 59, 75, 74), (69, 67, 77, 78), (68, 71, 95, 90), (71, 79, 103, 95), (70, 64, 92, 91), (4, 13, 64, 70), (8, 6, 71, 68), (12, 0, 69, 65), (6, 4, 70, 71), (0, 2, 67, 69), (13, 12, 65, 64), (2, 9, 66, 67), (9, 8, 68, 66), (78, 77, 72, 73), (79, 76, 74, 75), (57, 56, 73, 72), (71, 70, 76, 79), (76, 70, 91, 96), (66, 68, 90, 89), (61, 57, 83, 82), (57, 72, 98, 83), (89, 90, 87, 82), (93, 89, 82, 83), (92, 80, 81, 84), (80, 94, 88, 81), (90, 95, 86, 87), (91, 92, 84, 85), (91, 85, 97, 96), (86, 95, 103, 102), (88, 94, 101, 100), (93, 83, 98, 99), (69, 78, 101, 94), (59, 60, 87, 86), (74, 76, 96, 97), (75, 59, 86, 102), (60, 61, 82, 87), (72, 77, 99, 98), (58, 74, 97, 85), (56, 62, 81, 88), (78, 73, 100, 101), (64, 65, 80, 92), (73, 56, 88, 100), (62, 63, 84, 81), (79, 75, 102, 103), (67, 66, 89, 93), (107, 133, 252, 118), (193, 211, 282, 276), (253, 132, 174, 259), (114, 228, 151, 104), (116, 240, 145, 105), (118, 252, 139, 106), (132, 205, 181, 174), (108, 175, 180, 265, 192, 277, 186, 289, 295, 301, 306, 120), (118, 106, 109, 119), (116, 105, 110, 117), (114, 104, 111, 115), (575, 574, 628, 629), (111, 157, 234, 115), (110, 163, 246, 117), (109, 169, 258, 119), (181, 205, 270, 264), (106, 139, 240, 116), (105, 145, 228, 114), (104, 151, 216, 112), (568, 581, 222, 113), (294, 288, 313, 319), (288, 187, 199, 313), (127, 331, 324, 318, 312, 198, 283, 210, 271, 204, 133, 107), (570, 217, 223, 576), (113, 222, 157, 111), (104, 112, 113, 111), (592, 591, 619, 620), (150, 229, 235, 156), (115, 234, 163, 110), (105, 114, 115, 110), (217, 150, 156, 223), (144, 241, 247, 162), (117, 246, 169, 109), (106, 116, 117, 109), (229, 144, 162, 235), (138, 253, 259, 168), (119, 258, 175, 108), (107, 118, 119, 108), (241, 138, 168, 247), (276, 282, 199, 187), (264, 270, 211, 193), (126, 128, 129, 130, 131, 127, 107, 108, 120, 122, 123, 124, 125, 121), (307, 300, 325, 330), (300, 294, 319, 325), (253, 138, 140, 257), (257, 140, 141, 256), (256, 141, 142, 255), (255, 142, 143, 254), (254, 143, 139, 252), (241, 144, 146, 245), (245, 146, 147, 244), (244, 147, 148, 243), (243, 148, 149, 242), (242, 149, 145, 240), (229, 150, 152, 233), (233, 152, 153, 232), (232, 153, 154, 231), (231, 154, 155, 230), (230, 155, 151, 228), (576, 577, 608, 630), (593, 592, 620, 621), (577, 578, 610, 608), (594, 593, 621, 622), (578, 579, 612, 610), (223, 156, 158, 227), (227, 158, 159, 226), (226, 159, 160, 225), (225, 160, 161, 224), (224, 161, 157, 222), (235, 162, 164, 239), (239, 164, 165, 238), (238, 165, 166, 237), (237, 166, 167, 236), (236, 167, 163, 234), (247, 168, 170, 251), (251, 170, 171, 250), (250, 171, 172, 249), (249, 172, 173, 248), (248, 173, 169, 246), (259, 174, 176, 263), (263, 176, 177, 262), (262, 177, 178, 261), (261, 178, 179, 260), (260, 179, 175, 258), (265, 180, 182, 269), (269, 182, 183, 268), (268, 183, 184, 267), (267, 184, 185, 266), (266, 185, 181, 264), (271, 210, 212, 275), (275, 212, 213, 274), (274, 213, 214, 273), (273, 214, 215, 272), (272, 215, 211, 270), (277, 192, 194, 281), (281, 194, 195, 280), (280, 195, 196, 279), (279, 196, 197, 278), (278, 197, 193, 276), (283, 198, 200, 287), (287, 200, 201, 286), (286, 201, 202, 285), (285, 202, 203, 284), (284, 203, 199, 282), (174, 181, 185, 176), (176, 185, 184, 177), (177, 184, 183, 178), (178, 183, 182, 179), (179, 182, 180, 175), (307, 121, 125, 311), (311, 125, 124, 310), (310, 124, 123, 309), (309, 123, 122, 308), (308, 122, 120, 306), (331, 127, 131, 335), (335, 131, 130, 334), (334, 130, 129, 333), (333, 129, 128, 332), (332, 128, 126, 330), (133, 204, 206, 137), (137, 206, 207, 136), (136, 207, 208, 135), (135, 208, 209, 134), (134, 209, 205, 132), (150, 217, 221, 152), (152, 221, 220, 153), (153, 220, 219, 154), (154, 219, 218, 155), (155, 218, 216, 151), (576, 223, 227, 577), (577, 227, 226, 578), (578, 226, 225, 579), (579, 225, 224, 580), (580, 224, 222, 581), (144, 229, 233, 146), (146, 233, 232, 147), (147, 232, 231, 148), (148, 231, 230, 149), (149, 230, 228, 145), (156, 235, 239, 158), (158, 239, 238, 159), (159, 238, 237, 160), (160, 237, 236, 161), (161, 236, 234, 157), (138, 241, 245, 140), (140, 245, 244, 141), (141, 244, 243, 142), (142, 243, 242, 143), (143, 242, 240, 139), (162, 247, 251, 164), (164, 251, 250, 165), (165, 250, 249, 166), (166, 249, 248, 167), (167, 248, 246, 163), (132, 253, 257, 134), (134, 257, 256, 135), (135, 256, 255, 136), (136, 255, 254, 137), (137, 254, 252, 133), (168, 259, 263, 170), (170, 263, 262, 171), (171, 262, 261, 172), (172, 261, 260, 173), (173, 260, 258, 169), (192, 265, 269, 194), (194, 269, 268, 195), (195, 268, 267, 196), (196, 267, 266, 197), (197, 266, 264, 193), (204, 271, 275, 206), (206, 275, 274, 207), (207, 274, 273, 208), (208, 273, 272, 209), (209, 272, 270, 205), (186, 277, 281, 188), (188, 281, 280, 189), (189, 280, 279, 190), (190, 279, 278, 191), (191, 278, 276, 187), (210, 283, 287, 212), (212, 287, 286, 213), (213, 286, 285, 214), (214, 285, 284, 215), (215, 284, 282, 211), (187, 288, 290, 191), (191, 290, 291, 190), (190, 291, 292, 189), (189, 292, 293, 188), (188, 293, 289, 186), (288, 294, 296, 290), (290, 296, 297, 291), (291, 297, 298, 292), (292, 298, 299, 293), (293, 299, 295, 289), (294, 300, 302, 296), (296, 302, 303, 297), (297, 303, 304, 298), (298, 304, 305, 299), (299, 305, 301, 295), (300, 307, 311, 302), (302, 311, 310, 303), (303, 310, 309, 304), (304, 309, 308, 305), (305, 308, 306, 301), (198, 312, 314, 200), (200, 314, 315, 201), (201, 315, 316, 202), (202, 316, 317, 203), (203, 317, 313, 199), (312, 318, 320, 314), (314, 320, 321, 315), (315, 321, 322, 316), (316, 322, 323, 317), (317, 323, 319, 313), (318, 324, 326, 320), (320, 326, 327, 321), (321, 327, 328, 322), (322, 328, 329, 323), (323, 329, 325, 319), (324, 331, 335, 326), (326, 335, 334, 327), (327, 334, 333, 328), (328, 333, 332, 329), (329, 332, 330, 325), (121, 307, 330, 126), (339, 350, 484, 365), (425, 508, 514, 443), (485, 491, 406, 364), (346, 336, 383, 460), (348, 337, 377, 472), (350, 338, 371, 484), (364, 406, 413, 437), (340, 352, 538, 533, 527, 521, 418, 509, 424, 497, 412, 407), (350, 351, 341, 338), (348, 349, 342, 337), (346, 347, 343, 336), (595, 594, 622, 623), (343, 347, 466, 389), (342, 349, 478, 395), (341, 351, 490, 401), (413, 496, 502, 437), (338, 348, 472, 371), (337, 346, 460, 377), (336, 344, 448, 383), (582, 345, 454, 595), (526, 551, 545, 520), (520, 545, 431, 419), (359, 339, 365, 436, 503, 442, 515, 430, 544, 550, 556, 563), (584, 590, 455, 449), (345, 343, 389, 454), (336, 343, 345, 344), (579, 580, 614, 612), (382, 388, 467, 461), (347, 342, 395, 466), (337, 342, 347, 346), (449, 455, 388, 382), (376, 394, 479, 473), (349, 341, 401, 478), (338, 341, 349, 348), (461, 467, 394, 376), (370, 400, 491, 485), (351, 340, 407, 490), (339, 340, 351, 350), (473, 479, 400, 370), (508, 419, 431, 514), (496, 425, 443, 502), (358, 353, 357, 356, 355, 354, 352, 340, 339, 359, 363, 362, 361, 360), (539, 562, 557, 532), (532, 557, 551, 526), (485, 489, 372, 370), (489, 488, 373, 372), (488, 487, 374, 373), (487, 486, 375, 374), (486, 484, 371, 375), (473, 477, 378, 376), (477, 476, 379, 378), (476, 475, 380, 379), (475, 474, 381, 380), (474, 472, 377, 381), (461, 465, 384, 382), (465, 464, 385, 384), (464, 463, 386, 385), (463, 462, 387, 386), (462, 460, 383, 387), (583, 582, 617, 631), (580, 581, 616, 614), (582, 595, 623, 617), (568, 569, 624, 596), (590, 584, 618, 637), (455, 459, 390, 388), (459, 458, 391, 390), (458, 457, 392, 391), (457, 456, 393, 392), (456, 454, 389, 393), (467, 471, 396, 394), (471, 470, 397, 396), (470, 469, 398, 397), (469, 468, 399, 398), (468, 466, 395, 399), (479, 483, 402, 400), (483, 482, 403, 402), (482, 481, 404, 403), (481, 480, 405, 404), (480, 478, 401, 405), (491, 495, 408, 406), (495, 494, 409, 408), (494, 493, 410, 409), (493, 492, 411, 410), (492, 490, 407, 411), (497, 501, 414, 412), (501, 500, 415, 414), (500, 499, 416, 415), (499, 498, 417, 416), (498, 496, 413, 417), (503, 507, 444, 442), (507, 506, 445, 444), (506, 505, 446, 445), (505, 504, 447, 446), (504, 502, 443, 447), (509, 513, 426, 424), (513, 512, 427, 426), (512, 511, 428, 427), (511, 510, 429, 428), (510, 508, 425, 429), (515, 519, 432, 430), (519, 518, 433, 432), (518, 517, 434, 433), (517, 516, 435, 434), (516, 514, 431, 435), (406, 408, 417, 413), (408, 409, 416, 417), (409, 410, 415, 416), (410, 411, 414, 415), (411, 407, 412, 414), (539, 543, 357, 353), (543, 542, 356, 357), (542, 541, 355, 356), (541, 540, 354, 355), (540, 538, 352, 354), (563, 567, 363, 359), (567, 566, 362, 363), (566, 565, 361, 362), (565, 564, 360, 361), (564, 562, 358, 360), (365, 369, 438, 436), (369, 368, 439, 438), (368, 367, 440, 439), (367, 366, 441, 440), (366, 364, 437, 441), (382, 384, 453, 449), (384, 385, 452, 453), (385, 386, 451, 452), (386, 387, 450, 451), (387, 383, 448, 450), (590, 591, 459, 455), (591, 592, 458, 459), (592, 593, 457, 458), (593, 594, 456, 457), (594, 595, 454, 456), (376, 378, 465, 461), (378, 379, 464, 465), (379, 380, 463, 464), (380, 381, 462, 463), (381, 377, 460, 462), (388, 390, 471, 467), (390, 391, 470, 471), (391, 392, 469, 470), (392, 393, 468, 469), (393, 389, 466, 468), (370, 372, 477, 473), (372, 373, 476, 477), (373, 374, 475, 476), (374, 375, 474, 475), (375, 371, 472, 474), (394, 396, 483, 479), (396, 397, 482, 483), (397, 398, 481, 482), (398, 399, 480, 481), (399, 395, 478, 480), (364, 366, 489, 485), (366, 367, 488, 489), (367, 368, 487, 488), (368, 369, 486, 487), (369, 365, 484, 486), (400, 402, 495, 491), (402, 403, 494, 495), (403, 404, 493, 494), (404, 405, 492, 493), (405, 401, 490, 492), (424, 426, 501, 497), (426, 427, 500, 501), (427, 428, 499, 500), (428, 429, 498, 499), (429, 425, 496, 498), (436, 438, 507, 503), (438, 439, 506, 507), (439, 440, 505, 506), (440, 441, 504, 505), (441, 437, 502, 504), (418, 420, 513, 509), (420, 421, 512, 513), (421, 422, 511, 512), (422, 423, 510, 511), (423, 419, 508, 510), (442, 444, 519, 515), (444, 445, 518, 519), (445, 446, 517, 518), (446, 447, 516, 517), (447, 443, 514, 516), (419, 423, 522, 520), (423, 422, 523, 522), (422, 421, 524, 523), (421, 420, 525, 524), (420, 418, 521, 525), (520, 522, 528, 526), (522, 523, 529, 528), (523, 524, 530, 529), (524, 525, 531, 530), (525, 521, 527, 531), (526, 528, 534, 532), (528, 529, 535, 534), (529, 530, 536, 535), (530, 531, 537, 536), (531, 527, 533, 537), (532, 534, 543, 539), (534, 535, 542, 543), (535, 536, 541, 542), (536, 537, 540, 541), (537, 533, 538, 540), (430, 432, 546, 544), (432, 433, 547, 546), (433, 434, 548, 547), (434, 435, 549, 548), (435, 431, 545, 549), (544, 546, 552, 550), (546, 547, 553, 552), (547, 548, 554, 553), (548, 549, 555, 554), (549, 545, 551, 555), (550, 552, 558, 556), (552, 553, 559, 558), (553, 554, 560, 559), (554, 555, 561, 560), (555, 551, 557, 561), (556, 558, 567, 563), (558, 559, 566, 567), (559, 560, 565, 566), (560, 561, 564, 565), (561, 557, 562, 564), (353, 358, 562, 539), (581, 568, 596, 616), (589, 583, 631, 636), (570, 576, 630, 599), (584, 585, 632, 618), (569, 575, 629, 624), (218, 574, 575, 216), (219, 573, 574, 218), (220, 572, 573, 219), (221, 571, 572, 220), (217, 570, 571, 221), (112, 216, 575, 569), (585, 586, 633, 632), (571, 570, 599, 625), (112, 569, 568, 113), (586, 587, 634, 633), (572, 571, 625, 626), (587, 588, 635, 634), (573, 572, 626, 627), (588, 589, 636, 635), (450, 448, 589, 588), (451, 450, 588, 587), (452, 451, 587, 586), (453, 452, 586, 585), (449, 453, 585, 584), (344, 583, 589, 448), (574, 573, 627, 628), (591, 590, 637, 619), (344, 345, 582, 583), (624, 598, 597, 596), (624, 629, 605, 598), (599, 600, 601, 625), (625, 601, 602, 626), (626, 602, 603, 627), (627, 603, 604, 628), (628, 604, 605, 629), (631, 617, 597, 598), (631, 598, 605, 636), (618, 632, 601, 600), (632, 633, 602, 601), (633, 634, 603, 602), (634, 635, 604, 603), (635, 636, 605, 604), (613, 614, 616, 615), (611, 612, 614, 613), (609, 610, 612, 611), (606, 608, 610, 609), (607, 630, 608, 606), (600, 599, 630, 607), (597, 615, 616, 596), (613, 615, 623, 622), (611, 613, 622, 621), (609, 611, 621, 620), (606, 609, 620, 619), (607, 606, 619, 637), (600, 607, 637, 618), (597, 617, 623, 615)])
me_cube_001.polygons.foreach_set('use_smooth', [True] * 590)
me_cube_001.polygons.foreach_set('material_index', [0, 0, 0, 0, 0, 0, 0, 0, 0, 0, 0, 0, 0, 0, 0, 0, 0, 0, 0, 0, 0, 0, 0, 0, 0, 0, 0, 0, 0, 0, 0, 0, 0, 0, 0, 0, 0, 0, 0, 0, 0, 0, 0, 0, 0, 0, 0, 0, 0, 0, 0, 0, 0, 0, 0, 0, 0, 0, 0, 0, 0, 0, 0, 0, 0, 0, 0, 0, 0, 0, 0, 0, 0, 0, 0, 0, 0, 0, 0, 0, 0, 0, 0, 0, 0, 0, 0, 0, 0, 0, 0, 0, 0, 0, 0, 1, 0, 0, 0, 0, 0, 0, 0, 0, 0, 0, 0, 0, 0, 0, 1, 0, 0, 0, 0, 0, 0, 0, 0, 0, 0, 0, 0, 0, 0, 0, 0, 0, 0, 0, 0, 0, 0, 0, 0, 0, 0, 0, 0, 0, 0, 0, 0, 1, 1, 1, 1, 1, 0, 0, 0, 0, 0, 0, 0, 0, 0, 0, 0, 0, 0, 0, 0, 0, 0, 0, 0, 0, 0, 0, 0, 0, 0, 0, 0, 0, 0, 0, 0, 0, 0, 0, 0, 0, 0, 0, 0, 0, 0, 0, 0, 0, 0, 0, 0, 0, 0, 0, 0, 0, 0, 0, 0, 0, 0, 0, 0, 0, 0, 0, 0, 0, 0, 0, 0, 0, 0, 0, 0, 0, 0, 0, 0, 0, 0, 0, 0, 0, 0, 0, 0, 0, 0, 0, 0, 0, 0, 0, 0, 0, 0, 0, 0, 0, 0, 0, 0, 0, 0, 0, 0, 0, 0, 0, 0, 0, 0, 0, 0, 0, 0, 0, 0, 0, 0, 0, 0, 0, 0, 0, 0, 0, 0, 0, 0, 0, 0, 0, 0, 0, 0, 0, 0, 0, 0, 0, 0, 0, 0, 0, 0, 0, 0, 0, 0, 0, 0, 0, 0, 0, 0, 0, 0, 0, 0, 0, 0, 0, 0, 0, 0, 0, 0, 0, 0, 0, 0, 0, 0, 0, 1, 0, 0, 0, 0, 0, 0, 0, 0, 0, 0, 0, 0, 0, 0, 1, 0, 0, 0, 0, 0, 0, 0, 0, 0, 0, 0, 0, 0, 0, 0, 0, 0, 0, 0, 0, 0, 0, 0, 0, 0, 0, 0, 0, 0, 0, 0, 0, 1, 1, 1, 1, 1, 0, 0, 0, 0, 0, 0, 0, 0, 0, 0, 0, 0, 0, 0, 0, 0, 0, 0, 0, 0, 0, 0, 0, 0, 0, 0, 0, 0, 0, 0, 0, 0, 0, 0, 0, 0, 0, 0, 0, 0, 0, 0, 0, 0, 0, 0, 0, 0, 0, 0, 0, 0, 0, 0, 0, 0, 0, 0, 0, 0, 0, 0, 0, 0, 0, 0, 0, 0, 0, 0, 0, 0, 0, 0, 0, 0, 0, 0, 0, 0, 0, 0, 0, 0, 0, 0, 0, 0, 0, 0, 0, 0, 0, 0, 0, 0, 0, 0, 0, 0, 0, 0, 0, 0, 0, 0, 0, 0, 0, 0, 0, 0, 0, 0, 0, 0, 0, 0, 0, 0, 0, 0, 0, 0, 0, 0, 0, 0, 0, 0, 0, 0, 0, 0, 0, 0, 0, 0, 0, 0, 0, 0, 0, 0, 0, 0, 0, 0, 0, 0, 0, 0, 0, 0, 0, 0, 0, 0, 0, 0, 0, 1, 1, 1, 1, 1, 0, 0, 0, 0, 0, 0, 1, 1, 0, 1, 1, 1, 1, 1, 0, 0, 0, 0, 0, 0, 1, 1, 0, 1, 1, 1, 1, 1, 1, 1, 1, 1, 1, 1, 1, 1, 1, 1, 1, 1, 1, 1, 1, 1, 1, 1, 1, 1, 1, 1, 1])
_uv = me_cube_001.uv_layers.new(name='UVMap')
_uv.uv.foreach_set('vector', [0.375, 0.0, 0.625, 0.0, 0.625, 0.25, 0.375, 0.25, 0.375, 0.4754, 0.625, 0.4754, 0.625, 0.5, 0.375, 0.5, 0.375, 0.5, 0.625, 0.5, 0.625, 0.75, 0.375, 0.75, 0.375, 0.9754, 0.625, 0.9754, 0.625, 1.0, 0.375, 1.0, 0.375, 0.9754, 0.375, 1.0, 0.375, 1.0, 0.375, 0.9754, 0.8504, 0.5, 0.875, 0.5, 0.875, 0.75, 0.8504, 0.75, 0.625, 0.5, 0.6496, 0.5, 0.6496, 0.75, 0.625, 0.75, 0.625, 0.9754, 0.625, 0.7746, 0.625, 0.7746, 0.625, 0.7751, 0.625, 0.7767, 0.625, 0.7793, 0.625, 0.7828, 0.625, 0.7872, 0.625, 0.7922, 0.625, 0.7978, 0.625, 0.8038, 0.625, 0.8099, 0.625, 0.9401, 0.625, 0.9462, 0.625, 0.9522, 0.625, 0.9578, 0.625, 0.9628, 0.625, 0.9672, 0.625, 0.9707, 0.625, 0.9733, 0.625, 0.9749, 0.625, 0.9754, 0.3504, 0.75, 0.375, 0.75, 0.375, 0.75, 0.3504, 0.75, 0.375, 0.25, 0.375, 0.25, 0.375, 0.25, 0.375, 0.25, 0.375, 0.75, 0.625, 0.75, 0.625, 0.7746, 0.375, 0.7746, 0.375, 0.7746, 0.625, 0.7746, 0.625, 0.9754, 0.375, 0.9754, 0.375, 0.25, 0.625, 0.25, 0.625, 0.2746, 0.375, 0.2746, 0.375, 0.2746, 0.625, 0.2746, 0.625, 0.4754, 0.375, 0.4754, 0.8504, 0.5, 0.8504, 0.75, 0.8504, 0.75, 0.8504, 0.5, 0.6496, 0.75, 0.6496, 0.5, 0.6496, 0.5, 0.6496, 0.75, 0.6849, 0.5, 0.8151, 0.5, 0.8151, 0.75, 0.6849, 0.75, 0.6849, 0.5, 0.6849, 0.75, 0.6788, 0.75, 0.6788, 0.5, 0.6788, 0.5, 0.6788, 0.75, 0.6728, 0.75, 0.6728, 0.5, 0.6728, 0.5, 0.6728, 0.75, 0.6672, 0.75, 0.6672, 0.5, 0.6672, 0.5, 0.6672, 0.75, 0.6622, 0.75, 0.6622, 0.5, 0.6622, 0.5, 0.6622, 0.75, 0.6496, 0.75, 0.6496, 0.5, 0.6496, 0.5, 0.6496, 0.75, 0.6496, 0.75, 0.6496, 0.5, 0.6496, 0.5, 0.6496, 0.75, 0.6496, 0.75, 0.6496, 0.5, 0.6496, 0.5, 0.6496, 0.75, 0.6496, 0.75, 0.6496, 0.5, 0.6496, 0.5, 0.6496, 0.75, 0.6496, 0.75, 0.6496, 0.5, 0.8504, 0.5, 0.8504, 0.75, 0.8504, 0.75, 0.8504, 0.5, 0.8504, 0.5, 0.8504, 0.75, 0.8504, 0.75, 0.8504, 0.5, 0.8504, 0.5, 0.8504, 0.75, 0.8504, 0.75, 0.8504, 0.5, 0.8504, 0.5, 0.8504, 0.75, 0.8504, 0.75, 0.8504, 0.5, 0.8504, 0.5, 0.8504, 0.75, 0.8378, 0.75, 0.8378, 0.5, 0.8378, 0.5, 0.8378, 0.75, 0.8328, 0.75, 0.8328, 0.5, 0.8328, 0.5, 0.8328, 0.75, 0.8272, 0.75, 0.8272, 0.5, 0.8272, 0.5, 0.8272, 0.75, 0.8212, 0.75, 0.8212, 0.5, 0.8212, 0.5, 0.8212, 0.75, 0.8151, 0.75, 0.8151, 0.5, 0.625, 0.4754, 0.625, 0.2746, 0.625, 0.2746, 0.625, 0.2751, 0.625, 0.2767, 0.625, 0.2793, 0.625, 0.2828, 0.625, 0.2872, 0.625, 0.2922, 0.625, 0.2978, 0.625, 0.3038, 0.625, 0.3099, 0.625, 0.4401, 0.625, 0.4462, 0.625, 0.4522, 0.625, 0.4578, 0.625, 0.4628, 0.625, 0.4672, 0.625, 0.4707, 0.625, 0.4733, 0.625, 0.4749, 0.625, 0.4754, 0.3504, 0.5, 0.375, 0.5, 0.375, 0.75, 0.3504, 0.75, 0.125, 0.5, 0.1496, 0.5, 0.1496, 0.75, 0.125, 0.75, 0.1496, 0.5, 0.3504, 0.5, 0.3504, 0.75, 0.1496, 0.75, 0.375, 0.75, 0.375, 0.5, 0.375, 0.5, 0.375, 0.75, 0.375, 0.0, 0.375, 0.25, 0.375, 0.25, 0.375, 0.0, 0.375, 0.4754, 0.375, 0.5, 0.375, 0.5, 0.375, 0.4754, 0.375, 0.5, 0.375, 0.5, 0.375, 0.5, 0.375, 0.5, 0.375, 0.75, 0.375, 0.7746, 0.375, 0.7746, 0.375, 0.75, 0.375, 0.75, 0.375, 0.7746, 0.375, 0.7746, 0.375, 0.75, 0.375, 0.4754, 0.375, 0.5, 0.375, 0.5, 0.375, 0.4754, 0.375, 0.9754, 0.375, 1.0, 0.375, 1.0, 0.375, 0.9754, 0.375, 0.5, 0.375, 0.75, 0.375, 0.75, 0.375, 0.5, 0.375, 0.0, 0.375, 0.25, 0.375, 0.25, 0.375, 0.0, 0.375, 0.7746, 0.375, 0.9754, 0.375, 0.9754, 0.375, 0.7746, 0.375, 0.25, 0.375, 0.2746, 0.375, 0.2746, 0.375, 0.25, 0.375, 0.2746, 0.375, 0.4754, 0.375, 0.4754, 0.375, 0.2746, 0.375, 0.0, 0.375, 0.25, 0.375, 0.25, 0.375, 0.0, 0.375, 0.5, 0.375, 0.75, 0.375, 0.75, 0.375, 0.5, 0.125, 0.5, 0.125, 0.75, 0.125, 0.75, 0.125, 0.5, 0.375, 0.5, 0.375, 0.75, 0.375, 0.75, 0.375, 0.5, 0.375, 0.75, 0.375, 0.75, 0.375, 0.75, 0.375, 0.75, 0.375, 0.2746, 0.375, 0.4754, 0.375, 0.4754, 0.375, 0.2746, 0.1496, 0.5, 0.125, 0.5, 0.125, 0.5, 0.1496, 0.5, 0.125, 0.5, 0.125, 0.5, 0.125, 0.5, 0.125, 0.5, 0.375, 0.2746, 0.375, 0.4754, 0.375, 0.4754, 0.375, 0.2746, 0.375, 0.25, 0.375, 0.2746, 0.375, 0.2746, 0.375, 0.25, 0.375, 0.7746, 0.375, 0.9754, 0.375, 0.9754, 0.375, 0.7746, 0.375, 0.9754, 0.375, 1.0, 0.375, 1.0, 0.375, 0.9754, 0.375, 0.4754, 0.375, 0.5, 0.375, 0.5, 0.375, 0.4754, 0.375, 0.75, 0.375, 0.7746, 0.375, 0.7746, 0.375, 0.75, 0.375, 0.75, 0.375, 0.75, 0.375, 0.75, 0.375, 0.75, 0.375, 0.5, 0.375, 0.5, 0.375, 0.5, 0.375, 0.5, 0.375, 1.0, 0.375, 1.0, 0.375, 1.0, 0.375, 1.0, 0.375, 0.25, 0.375, 0.25, 0.375, 0.25, 0.375, 0.25, 0.375, 0.0, 0.375, 0.0, 0.375, 0.0, 0.375, 0.0, 0.375, 0.5, 0.3504, 0.5, 0.3504, 0.5, 0.375, 0.5, 0.375, 0.75, 0.375, 0.75, 0.375, 0.75, 0.375, 0.75, 0.375, 0.5, 0.375, 0.5, 0.375, 0.5, 0.375, 0.5, 0.3504, 0.5, 0.1496, 0.5, 0.1496, 0.5, 0.3504, 0.5, 0.375, 0.25, 0.375, 0.25, 0.375, 0.25, 0.375, 0.25, 0.375, 0.75, 0.375, 0.75, 0.375, 0.75, 0.375, 0.75, 0.125, 0.75, 0.1496, 0.75, 0.1496, 0.75, 0.125, 0.75, 0.375, 0.0, 0.375, 0.0, 0.375, 0.0, 0.375, 0.0, 0.375, 0.7746, 0.375, 0.9754, 0.375, 0.9754, 0.375, 0.7746, 0.125, 0.75, 0.125, 0.75, 0.125, 0.75, 0.125, 0.75, 0.1496, 0.75, 0.3504, 0.75, 0.3504, 0.75, 0.1496, 0.75, 0.375, 0.5, 0.375, 0.5, 0.375, 0.5, 0.375, 0.5, 0.375, 0.25, 0.375, 0.2746, 0.375, 0.2746, 0.375, 0.25, 0.375, 0.275, 0.6089, 0.275, 0.6083, 0.2875, 0.375, 0.2875, 0.625, 0.01988, 0.625, 0.2301, 0.6136, 0.2301, 0.6136, 0.01988, 0.8375, 0.5199, 0.85, 0.5199, 0.85, 0.7301, 0.8375, 0.7301, 0.375, 0.3375, 0.6039, 0.3375, 0.6028, 0.35, 0.375, 0.35, 0.375, 0.3125, 0.6064, 0.3125, 0.6052, 0.325, 0.375, 0.325, 0.375, 0.2875, 0.6083, 0.2875, 0.6074, 0.3, 0.375, 0.3, 0.85, 0.5199, 0.8627, 0.5199, 0.8627, 0.7301, 0.85, 0.7301, 0.375, 0.975, 0.6089, 0.975, 0.6097, 0.9876, 0.6093, 0.9885, 0.6084, 0.9891, 0.6056, 0.9898, 0.5987, 0.9904, 0.5561, 0.9922, 0.5093, 0.9928, 0.4641, 0.9931, 0.4191, 0.9932, 0.375, 0.9928, 0.1625, 0.5, 0.175, 0.5, 0.175, 0.75, 0.1625, 0.75, 0.1875, 0.5, 0.2, 0.5, 0.2, 0.75, 0.1875, 0.75, 0.2125, 0.5, 0.225, 0.5, 0.225, 0.75, 0.2125, 0.75, 0.6019, 0.3688, 0.609, 0.3688, 0.609, 0.3688, 0.6019, 0.3688, 0.375, 0.9, 0.6028, 0.9, 0.6039, 0.9125, 0.375, 0.9125, 0.375, 0.925, 0.6052, 0.925, 0.6064, 0.9375, 0.375, 0.9375, 0.375, 0.95, 0.6074, 0.95, 0.6083, 0.9625, 0.375, 0.9625, 0.8627, 0.7301, 0.8627, 0.5199, 0.8688, 0.5199, 0.8688, 0.7301, 0.375, 0.3, 0.6074, 0.3, 0.6064, 0.3125, 0.375, 0.3125, 0.375, 0.325, 0.6052, 0.325, 0.6039, 0.3375, 0.375, 0.3375, 0.375, 0.35, 0.6028, 0.35, 0.602, 0.3625, 0.375, 0.3625, 0.375, 0.8812, 0.6019, 0.8812, 0.602, 0.8875, 0.375, 0.8875, 0.5113, 0.01988, 0.5567, 0.01988, 0.5567, 0.2301, 0.5113, 0.2301, 0.5567, 0.01988, 0.6022, 0.01988, 0.6022, 0.2301, 0.5567, 0.2301, 0.375, 0.2572, 0.4191, 0.2568, 0.4641, 0.2569, 0.5093, 0.2572, 0.5561, 0.2578, 0.5987, 0.2596, 0.6056, 0.2602, 0.6084, 0.2609, 0.6093, 0.2615, 0.6097, 0.2624, 0.6089, 0.275, 0.375, 0.275, 0.7562, 0.5199, 0.7625, 0.5199, 0.7625, 0.7301, 0.7563, 0.7301, 0.375, 0.8875, 0.602, 0.8875, 0.6028, 0.9, 0.375, 0.9, 0.225, 0.5, 0.2375, 0.5, 0.2375, 0.75, 0.225, 0.75, 0.7561, 0.7418, 0.7562, 0.7363, 0.7562, 0.7363, 0.7561, 0.7418, 0.775, 0.5199, 0.7875, 0.5199, 0.7875, 0.7301, 0.775, 0.7301, 0.375, 0.9125, 0.6039, 0.9125, 0.6052, 0.925, 0.375, 0.925, 0.2, 0.5, 0.2125, 0.5, 0.2125, 0.75, 0.2, 0.75, 0.7625, 0.5199, 0.775, 0.5199, 0.775, 0.7301, 0.7625, 0.7301, 0.8, 0.5199, 0.8125, 0.5199, 0.8125, 0.7301, 0.8, 0.7301, 0.375, 0.9375, 0.6064, 0.9375, 0.6074, 0.95, 0.375, 0.95, 0.175, 0.5, 0.1875, 0.5, 0.1875, 0.75, 0.175, 0.75, 0.7875, 0.5199, 0.8, 0.5199, 0.8, 0.7301, 0.7875, 0.7301, 0.825, 0.5199, 0.8375, 0.5199, 0.8375, 0.7301, 0.825, 0.7301, 0.375, 0.9625, 0.6083, 0.9625, 0.6089, 0.975, 0.375, 0.975, 0.15, 0.5, 0.1625, 0.5, 0.1625, 0.75, 0.15, 0.75, 0.8125, 0.5199, 0.825, 0.5199, 0.825, 0.7301, 0.8125, 0.7301, 0.6136, 0.01988, 0.6136, 0.2301, 0.6022, 0.2301, 0.6022, 0.01988, 0.8688, 0.7301, 0.8688, 0.5199, 0.875, 0.5199, 0.875, 0.7301, 0.125, 0.5199, 0.1254, 0.5137, 0.1264, 0.5082, 0.128, 0.5038, 0.1299, 0.501, 0.1322, 0.5, 0.15, 0.5, 0.15, 0.75, 0.1322, 0.75, 0.1299, 0.749, 0.128, 0.7462, 0.1264, 0.7418, 0.1254, 0.7363, 0.125, 0.7301, 0.4204, 0.01988, 0.4659, 0.01988, 0.4659, 0.2301, 0.4204, 0.2301, 0.4659, 0.01988, 0.5113, 0.01988, 0.5113, 0.2301, 0.4659, 0.2301, 0.8375, 0.5199, 0.825, 0.5199, 0.8249, 0.5137, 0.8374, 0.5137, 0.8374, 0.5137, 0.8249, 0.5137, 0.8245, 0.5082, 0.8371, 0.5082, 0.8371, 0.5082, 0.8245, 0.5082, 0.825, 0.5, 0.8366, 0.5, 0.625, 0.2884, 0.625, 0.3, 0.6129, 0.3, 0.6135, 0.2875, 0.6135, 0.2875, 0.6129, 0.3, 0.6074, 0.3, 0.6083, 0.2875, 0.8125, 0.5199, 0.8, 0.5199, 0.7999, 0.5137, 0.8124, 0.5137, 0.8124, 0.5137, 0.7999, 0.5137, 0.7994, 0.5082, 0.8119, 0.5082, 0.8119, 0.5082, 0.7994, 0.5082, 0.8, 0.5, 0.8113, 0.5, 0.625, 0.3137, 0.625, 0.325, 0.6113, 0.325, 0.6121, 0.3125, 0.6121, 0.3125, 0.6113, 0.325, 0.6052, 0.325, 0.6064, 0.3125, 0.7875, 0.5199, 0.775, 0.5199, 0.7749, 0.5137, 0.7874, 0.5137, 0.7874, 0.5137, 0.7749, 0.5137, 0.7745, 0.5082, 0.787, 0.5082, 0.787, 0.5082, 0.7745, 0.5082, 0.775, 0.5, 0.7864, 0.5, 0.625, 0.3386, 0.625, 0.35, 0.6097, 0.35, 0.6105, 0.3375, 0.6105, 0.3375, 0.6097, 0.35, 0.6028, 0.35, 0.6039, 0.3375, 0.7563, 0.7301, 0.7562, 0.7363, 0.7562, 0.7363, 0.7563, 0.7301, 0.7561, 0.75, 0.7561, 0.7418, 0.7561, 0.7418, 0.7561, 0.75, 0.7562, 0.7363, 0.7561, 0.7418, 0.7561, 0.7418, 0.7562, 0.7363, 0.609, 0.8813, 0.625, 0.8811, 0.625, 0.8811, 0.609, 0.8813, 0.7561, 0.7418, 0.7561, 0.75, 0.7561, 0.75, 0.7561, 0.7418, 0.7625, 0.7301, 0.775, 0.7301, 0.7749, 0.7363, 0.7624, 0.7363, 0.7624, 0.7363, 0.7749, 0.7363, 0.7746, 0.7418, 0.7621, 0.7418, 0.7621, 0.7418, 0.7746, 0.7418, 0.7742, 0.75, 0.7625, 0.75, 0.625, 0.8875, 0.625, 0.8992, 0.6097, 0.9, 0.6091, 0.8875, 0.6091, 0.8875, 0.6097, 0.9, 0.6028, 0.9, 0.602, 0.8875, 0.7875, 0.7301, 0.8, 0.7301, 0.7999, 0.7363, 0.7874, 0.7363, 0.7874, 0.7363, 0.7999, 0.7363, 0.7994, 0.7418, 0.7869, 0.7418, 0.7869, 0.7418, 0.7994, 0.7418, 0.7988, 0.75, 0.7875, 0.75, 0.625, 0.9125, 0.625, 0.9238, 0.6113, 0.925, 0.6105, 0.9125, 0.6105, 0.9125, 0.6113, 0.925, 0.6052, 0.925, 0.6039, 0.9125, 0.8125, 0.7301, 0.825, 0.7301, 0.8249, 0.7363, 0.8124, 0.7363, 0.8124, 0.7363, 0.8249, 0.7363, 0.8245, 0.7418, 0.812, 0.7418, 0.812, 0.7418, 0.8245, 0.7418, 0.8239, 0.75, 0.8125, 0.75, 0.625, 0.9375, 0.625, 0.9489, 0.6129, 0.95, 0.6121, 0.9375, 0.6121, 0.9375, 0.6129, 0.95, 0.6074, 0.95, 0.6064, 0.9375, 0.8375, 0.7301, 0.85, 0.7301, 0.8499, 0.7363, 0.8374, 0.7363, 0.8374, 0.7363, 0.8499, 0.7363, 0.8497, 0.7418, 0.8372, 0.7418, 0.8372, 0.7418, 0.8497, 0.7418, 0.8494, 0.75, 0.8375, 0.75, 0.625, 0.9625, 0.625, 0.9744, 0.6139, 0.975, 0.6135, 0.9625, 0.6135, 0.9625, 0.6139, 0.975, 0.6089, 0.975, 0.6083, 0.9625, 0.6093, 0.9885, 0.6097, 0.9876, 0.6144, 0.9876, 0.6135, 0.9897, 0.6135, 0.9897, 0.6144, 0.9876, 0.6245, 0.9884, 0.6222, 0.9913, 0.8678, 0.75, 0.8637, 0.75, 0.8632, 0.7418, 0.8683, 0.7418, 0.8683, 0.7418, 0.8632, 0.7418, 0.8628, 0.7363, 0.8687, 0.7363, 0.8687, 0.7363, 0.8628, 0.7363, 0.8627, 0.7301, 0.8688, 0.7301, 0.6093, 0.2615, 0.6084, 0.2609, 0.6112, 0.2587, 0.6135, 0.2603, 0.6135, 0.2603, 0.6112, 0.2587, 0.6188, 0.2543, 0.621, 0.2571, 0.87, 0.5, 0.874, 0.5, 0.8745, 0.5082, 0.8694, 0.5082, 0.8694, 0.5082, 0.8745, 0.5082, 0.8749, 0.5137, 0.869, 0.5137, 0.869, 0.5137, 0.8749, 0.5137, 0.875, 0.5199, 0.8688, 0.5199, 0.6056, 0.9898, 0.6084, 0.9891, 0.6112, 0.9913, 0.607, 0.9924, 0.607, 0.9924, 0.6112, 0.9913, 0.617, 0.9967, 0.611, 0.998, 0.6146, 0.0, 0.6231, 0.0, 0.6241, 0.008193, 0.6141, 0.008193, 0.6141, 0.008193, 0.6241, 0.008193, 0.6248, 0.01373, 0.6137, 0.01373, 0.6137, 0.01373, 0.6248, 0.01373, 0.625, 0.01988, 0.6136, 0.01988, 0.6056, 0.2602, 0.5987, 0.2596, 0.5996, 0.2568, 0.607, 0.2576, 0.607, 0.2576, 0.5996, 0.2568, 0.6005, 0.2542, 0.6084, 0.2552, 0.6084, 0.2552, 0.6005, 0.2542, 0.6022, 0.25, 0.6099, 0.2517, 0.6131, 0.25, 0.6022, 0.25, 0.6022, 0.2363, 0.6135, 0.2363, 0.6135, 0.2363, 0.6022, 0.2363, 0.6022, 0.2301, 0.6136, 0.2301, 0.85, 0.7301, 0.8627, 0.7301, 0.8627, 0.7363, 0.85, 0.7363, 0.85, 0.7363, 0.8627, 0.7363, 0.8626, 0.7418, 0.8499, 0.7418, 0.8499, 0.7418, 0.8626, 0.7418, 0.8624, 0.75, 0.85, 0.75, 0.625, 0.975, 0.625, 0.9874, 0.6144, 0.9876, 0.6139, 0.975, 0.6139, 0.975, 0.6144, 0.9876, 0.6097, 0.9876, 0.6089, 0.975, 0.4204, 0.01988, 0.375, 0.01988, 0.3751, 0.01373, 0.4204, 0.01373, 0.4204, 0.01373, 0.3751, 0.01373, 0.3753, 0.008193, 0.4203, 0.008193, 0.4203, 0.008193, 0.3753, 0.008193, 0.3756, 0.0, 0.4203, 0.0, 0.4203, 1.0, 0.3756, 1.0, 0.375, 0.9951, 0.4195, 0.9953, 0.4195, 0.9953, 0.375, 0.9951, 0.375, 0.9928, 0.4191, 0.9932, 0.4191, 0.2568, 0.375, 0.2572, 0.375, 0.2549, 0.4195, 0.2547, 0.4195, 0.2547, 0.375, 0.2549, 0.375, 0.253, 0.4199, 0.2528, 0.4199, 0.2528, 0.375, 0.253, 0.3753, 0.2418, 0.4204, 0.2418, 0.4204, 0.2418, 0.3753, 0.2418, 0.3751, 0.2363, 0.4204, 0.2363, 0.4204, 0.2363, 0.3751, 0.2363, 0.375, 0.2301, 0.4204, 0.2301, 0.6089, 0.275, 0.6097, 0.2624, 0.6144, 0.2624, 0.6139, 0.275, 0.6139, 0.275, 0.6144, 0.2624, 0.625, 0.2626, 0.625, 0.275, 0.85, 0.5, 0.8624, 0.5, 0.8626, 0.5082, 0.8499, 0.5082, 0.8499, 0.5082, 0.8626, 0.5082, 0.8627, 0.5137, 0.85, 0.5137, 0.85, 0.5137, 0.8627, 0.5137, 0.8627, 0.5199, 0.85, 0.5199, 0.775, 0.5199, 0.7625, 0.5199, 0.7624, 0.5137, 0.7749, 0.5137, 0.7749, 0.5137, 0.7624, 0.5137, 0.7621, 0.5082, 0.7746, 0.5082, 0.7746, 0.5082, 0.7621, 0.5082, 0.7625, 0.5, 0.7742, 0.5, 0.625, 0.3508, 0.625, 0.3625, 0.6091, 0.3625, 0.6097, 0.35, 0.6097, 0.35, 0.6091, 0.3625, 0.602, 0.3625, 0.6028, 0.35, 0.7563, 0.7301, 0.7625, 0.7301, 0.7625, 0.7363, 0.7562, 0.7363, 0.7562, 0.7363, 0.7625, 0.7363, 0.7624, 0.7418, 0.7561, 0.7418, 0.7561, 0.7418, 0.7624, 0.7418, 0.7622, 0.75, 0.7561, 0.75, 0.625, 0.8811, 0.625, 0.8872, 0.6091, 0.8875, 0.609, 0.8813, 0.609, 0.8813, 0.6091, 0.8875, 0.602, 0.8875, 0.6019, 0.8812, 0.8, 0.5199, 0.7875, 0.5199, 0.7874, 0.5137, 0.7999, 0.5137, 0.7999, 0.5137, 0.7874, 0.5137, 0.7869, 0.5082, 0.7994, 0.5082, 0.7994, 0.5082, 0.7869, 0.5082, 0.7875, 0.5, 0.7988, 0.5, 0.625, 0.3262, 0.625, 0.3375, 0.6105, 0.3375, 0.6113, 0.325, 0.6113, 0.325, 0.6105, 0.3375, 0.6039, 0.3375, 0.6052, 0.325, 0.775, 0.7301, 0.7875, 0.7301, 0.7874, 0.7363, 0.7749, 0.7363, 0.7749, 0.7363, 0.7874, 0.7363, 0.787, 0.7418, 0.7745, 0.7418, 0.7745, 0.7418, 0.787, 0.7418, 0.7864, 0.75, 0.775, 0.75, 0.625, 0.9, 0.625, 0.9114, 0.6105, 0.9125, 0.6097, 0.9, 0.6097, 0.9, 0.6105, 0.9125, 0.6039, 0.9125, 0.6028, 0.9, 0.825, 0.5199, 0.8125, 0.5199, 0.8124, 0.5137, 0.8249, 0.5137, 0.8249, 0.5137, 0.8124, 0.5137, 0.812, 0.5082, 0.8245, 0.5082, 0.8245, 0.5082, 0.812, 0.5082, 0.8125, 0.5, 0.8239, 0.5, 0.625, 0.3011, 0.625, 0.3125, 0.6121, 0.3125, 0.6129, 0.3, 0.6129, 0.3, 0.6121, 0.3125, 0.6064, 0.3125, 0.6074, 0.3, 0.8, 0.7301, 0.8125, 0.7301, 0.8124, 0.7363, 0.7999, 0.7363, 0.7999, 0.7363, 0.8124, 0.7363, 0.8119, 0.7418, 0.7994, 0.7418, 0.7994, 0.7418, 0.8119, 0.7418, 0.8113, 0.75, 0.8, 0.75, 0.625, 0.925, 0.625, 0.9363, 0.6121, 0.9375, 0.6113, 0.925, 0.6113, 0.925, 0.6121, 0.9375, 0.6064, 0.9375, 0.6052, 0.925, 0.85, 0.5199, 0.8375, 0.5199, 0.8374, 0.5137, 0.8499, 0.5137, 0.8499, 0.5137, 0.8374, 0.5137, 0.8372, 0.5082, 0.8497, 0.5082, 0.8497, 0.5082, 0.8372, 0.5082, 0.8375, 0.5, 0.8494, 0.5, 0.625, 0.2756, 0.625, 0.2875, 0.6135, 0.2875, 0.6139, 0.275, 0.6139, 0.275, 0.6135, 0.2875, 0.6083, 0.2875, 0.6089, 0.275, 0.825, 0.7301, 0.8375, 0.7301, 0.8374, 0.7363, 0.8249, 0.7363, 0.8249, 0.7363, 0.8374, 0.7363, 0.8371, 0.7418, 0.8245, 0.7418, 0.8245, 0.7418, 0.8371, 0.7418, 0.8366, 0.75, 0.825, 0.75, 0.625, 0.95, 0.625, 0.9616, 0.6135, 0.9625, 0.6129, 0.95, 0.6129, 0.95, 0.6135, 0.9625, 0.6083, 0.9625, 0.6074, 0.95, 0.6084, 0.9891, 0.6093, 0.9885, 0.6135, 0.9897, 0.6112, 0.9913, 0.6112, 0.9913, 0.6135, 0.9897, 0.621, 0.9929, 0.6188, 0.9957, 0.874, 0.75, 0.87, 0.75, 0.8694, 0.7418, 0.8745, 0.7418, 0.8745, 0.7418, 0.8694, 0.7418, 0.869, 0.7363, 0.8749, 0.7363, 0.8749, 0.7363, 0.869, 0.7363, 0.8688, 0.7301, 0.875, 0.7301, 0.6097, 0.2624, 0.6093, 0.2615, 0.6135, 0.2603, 0.6144, 0.2624, 0.6144, 0.2624, 0.6135, 0.2603, 0.6222, 0.2587, 0.6245, 0.2616, 0.8637, 0.5, 0.8678, 0.5, 0.8683, 0.5082, 0.8632, 0.5082, 0.8632, 0.5082, 0.8683, 0.5082, 0.8687, 0.5137, 0.8628, 0.5137, 0.8628, 0.5137, 0.8687, 0.5137, 0.8688, 0.5199, 0.8627, 0.5199, 0.5987, 0.9904, 0.6056, 0.9898, 0.607, 0.9924, 0.5996, 0.9932, 0.5996, 0.9932, 0.607, 0.9924, 0.6095, 0.9984, 0.6022, 1.0, 0.6022, 0.0, 0.6126, 0.0, 0.6131, 0.008193, 0.6022, 0.008193, 0.6022, 0.008193, 0.6131, 0.008193, 0.6135, 0.01373, 0.6022, 0.01373, 0.6022, 0.01373, 0.6135, 0.01373, 0.6136, 0.01988, 0.6022, 0.01988, 0.6084, 0.2609, 0.6056, 0.2602, 0.607, 0.2576, 0.6112, 0.2587, 0.6112, 0.2587, 0.607, 0.2576, 0.6084, 0.2552, 0.6138, 0.2567, 0.6138, 0.2567, 0.6084, 0.2552, 0.6106, 0.2519, 0.6177, 0.2535, 0.6241, 0.25, 0.6141, 0.25, 0.6137, 0.2363, 0.6248, 0.2363, 0.6248, 0.2363, 0.6137, 0.2363, 0.6136, 0.2301, 0.625, 0.2301, 0.6022, 0.01988, 0.5567, 0.01988, 0.5567, 0.01373, 0.6022, 0.01373, 0.6022, 0.01373, 0.5567, 0.01373, 0.5568, 0.008193, 0.6021, 0.008193, 0.6021, 0.008193, 0.5568, 0.008193, 0.5569, 0.0, 0.6021, 0.0, 0.6021, 1.0, 0.5569, 1.0, 0.5564, 0.9947, 0.5996, 0.9932, 0.5996, 0.9932, 0.5564, 0.9947, 0.5561, 0.9922, 0.5987, 0.9904, 0.5567, 0.01988, 0.5113, 0.01988, 0.5113, 0.01373, 0.5567, 0.01373, 0.5567, 0.01373, 0.5113, 0.01373, 0.5113, 0.008193, 0.5566, 0.008193, 0.5566, 0.008193, 0.5113, 0.008193, 0.5114, 0.0, 0.5566, 0.0, 0.5566, 1.0, 0.5114, 1.0, 0.5099, 0.995, 0.5564, 0.9947, 0.5564, 0.9947, 0.5099, 0.995, 0.5093, 0.9928, 0.5561, 0.9922, 0.5113, 0.01988, 0.4659, 0.01988, 0.4659, 0.01373, 0.5113, 0.01373, 0.5113, 0.01373, 0.4659, 0.01373, 0.4659, 0.008193, 0.5112, 0.008193, 0.5112, 0.008193, 0.4659, 0.008193, 0.4659, 0.0, 0.5112, 0.0, 0.5112, 1.0, 0.4659, 1.0, 0.4647, 0.9952, 0.5099, 0.995, 0.5099, 0.995, 0.4647, 0.9952, 0.4641, 0.9931, 0.5093, 0.9928, 0.4659, 0.01988, 0.4204, 0.01988, 0.4205, 0.01373, 0.4659, 0.01373, 0.4659, 0.01373, 0.4205, 0.01373, 0.4205, 0.008193, 0.4658, 0.008193, 0.4658, 0.008193, 0.4205, 0.008193, 0.4206, 0.0, 0.4658, 0.0, 0.4658, 1.0, 0.4206, 1.0, 0.4195, 0.9953, 0.4647, 0.9952, 0.4647, 0.9952, 0.4195, 0.9953, 0.4191, 0.9932, 0.4641, 0.9931, 0.5987, 0.2596, 0.5561, 0.2578, 0.5564, 0.2553, 0.5996, 0.2568, 0.5996, 0.2568, 0.5564, 0.2553, 0.5566, 0.2532, 0.6005, 0.2542, 0.6005, 0.2542, 0.5566, 0.2532, 0.5567, 0.2418, 0.6021, 0.2418, 0.6021, 0.2418, 0.5567, 0.2418, 0.5567, 0.2363, 0.6022, 0.2363, 0.6022, 0.2363, 0.5567, 0.2363, 0.5567, 0.2301, 0.6022, 0.2301, 0.5561, 0.2578, 0.5093, 0.2572, 0.5099, 0.255, 0.5564, 0.2553, 0.5564, 0.2553, 0.5099, 0.255, 0.5104, 0.253, 0.5566, 0.2532, 0.5566, 0.2532, 0.5104, 0.253, 0.5113, 0.2418, 0.5567, 0.2418, 0.5567, 0.2418, 0.5113, 0.2418, 0.5113, 0.2363, 0.5567, 0.2363, 0.5567, 0.2363, 0.5113, 0.2363, 0.5113, 0.2301, 0.5567, 0.2301, 0.5093, 0.2572, 0.4641, 0.2569, 0.4647, 0.2548, 0.5099, 0.255, 0.5099, 0.255, 0.4647, 0.2548, 0.4652, 0.2528, 0.5104, 0.253, 0.5104, 0.253, 0.4652, 0.2528, 0.4659, 0.2418, 0.5113, 0.2418, 0.5113, 0.2418, 0.4659, 0.2418, 0.4659, 0.2363, 0.5113, 0.2363, 0.5113, 0.2363, 0.4659, 0.2363, 0.4659, 0.2301, 0.5113, 0.2301, 0.4641, 0.2569, 0.4191, 0.2568, 0.4195, 0.2547, 0.4647, 0.2548, 0.4647, 0.2548, 0.4195, 0.2547, 0.4199, 0.2528, 0.4652, 0.2528, 0.4652, 0.2528, 0.4199, 0.2528, 0.4204, 0.2418, 0.4659, 0.2418, 0.4659, 0.2418, 0.4204, 0.2418, 0.4204, 0.2363, 0.4659, 0.2363, 0.4659, 0.2363, 0.4204, 0.2363, 0.4204, 0.2301, 0.4659, 0.2301, 0.375, 0.01988, 0.4204, 0.01988, 0.4204, 0.2301, 0.375, 0.2301, 0.375, 0.275, 0.375, 0.2875, 0.6083, 0.2875, 0.6089, 0.275, 0.625, 0.01988, 0.6136, 0.01988, 0.6136, 0.2301, 0.625, 0.2301, 0.8375, 0.5199, 0.8375, 0.7301, 0.85, 0.7301, 0.85, 0.5199, 0.375, 0.3375, 0.375, 0.35, 0.6028, 0.35, 0.6039, 0.3375, 0.375, 0.3125, 0.375, 0.325, 0.6052, 0.325, 0.6064, 0.3125, 0.375, 0.2875, 0.375, 0.3, 0.6074, 0.3, 0.6083, 0.2875, 0.85, 0.5199, 0.85, 0.7301, 0.8627, 0.7301, 0.8627, 0.5199, 0.375, 0.975, 0.375, 0.9928, 0.4191, 0.9932, 0.4641, 0.9931, 0.5093, 0.9928, 0.5561, 0.9922, 0.5987, 0.9904, 0.6056, 0.9898, 0.6084, 0.9891, 0.6093, 0.9885, 0.6097, 0.9876, 0.6089, 0.975, 0.1625, 0.5, 0.1625, 0.75, 0.175, 0.75, 0.175, 0.5, 0.1875, 0.5, 0.1875, 0.75, 0.2, 0.75, 0.2, 0.5, 0.2125, 0.5, 0.2125, 0.75, 0.225, 0.75, 0.225, 0.5, 0.6019, 0.8813, 0.609, 0.8813, 0.609, 0.8813, 0.6019, 0.8813, 0.375, 0.9, 0.375, 0.9125, 0.6039, 0.9125, 0.6028, 0.9, 0.375, 0.925, 0.375, 0.9375, 0.6064, 0.9375, 0.6052, 0.925, 0.375, 0.95, 0.375, 0.9625, 0.6083, 0.9625, 0.6074, 0.95, 0.8627, 0.7301, 0.8688, 0.7301, 0.8688, 0.5199, 0.8627, 0.5199, 0.375, 0.3, 0.375, 0.3125, 0.6064, 0.3125, 0.6074, 0.3, 0.375, 0.325, 0.375, 0.3375, 0.6039, 0.3375, 0.6052, 0.325, 0.375, 0.35, 0.375, 0.3625, 0.602, 0.3625, 0.6028, 0.35, 0.375, 0.8812, 0.375, 0.8875, 0.602, 0.8875, 0.6019, 0.8813, 0.5113, 0.01988, 0.5113, 0.2301, 0.5567, 0.2301, 0.5567, 0.01988, 0.5567, 0.01988, 0.5567, 0.2301, 0.6022, 0.2301, 0.6022, 0.01988, 0.375, 0.2572, 0.375, 0.275, 0.6089, 0.275, 0.6097, 0.2624, 0.6093, 0.2615, 0.6084, 0.2609, 0.6056, 0.2602, 0.5987, 0.2596, 0.5561, 0.2578, 0.5093, 0.2572, 0.4641, 0.2569, 0.4191, 0.2568, 0.7563, 0.5199, 0.7563, 0.7301, 0.7625, 0.7301, 0.7625, 0.5199, 0.375, 0.8875, 0.375, 0.9, 0.6028, 0.9, 0.602, 0.8875, 0.225, 0.5, 0.225, 0.75, 0.2375, 0.75, 0.2375, 0.5, 0.625, 0.8811, 0.609, 0.8813, 0.609, 0.8813, 0.625, 0.8811, 0.775, 0.5199, 0.775, 0.7301, 0.7875, 0.7301, 0.7875, 0.5199, 0.375, 0.9125, 0.375, 0.925, 0.6052, 0.925, 0.6039, 0.9125, 0.2, 0.5, 0.2, 0.75, 0.2125, 0.75, 0.2125, 0.5, 0.7625, 0.5199, 0.7625, 0.7301, 0.775, 0.7301, 0.775, 0.5199, 0.8, 0.5199, 0.8, 0.7301, 0.8125, 0.7301, 0.8125, 0.5199, 0.375, 0.9375, 0.375, 0.95, 0.6074, 0.95, 0.6064, 0.9375, 0.175, 0.5, 0.175, 0.75, 0.1875, 0.75, 0.1875, 0.5, 0.7875, 0.5199, 0.7875, 0.7301, 0.8, 0.7301, 0.8, 0.5199, 0.825, 0.5199, 0.825, 0.7301, 0.8375, 0.7301, 0.8375, 0.5199, 0.375, 0.9625, 0.375, 0.975, 0.6089, 0.975, 0.6083, 0.9625, 0.15, 0.5, 0.15, 0.75, 0.1625, 0.75, 0.1625, 0.5, 0.8125, 0.5199, 0.8125, 0.7301, 0.825, 0.7301, 0.825, 0.5199, 0.6136, 0.01988, 0.6022, 0.01988, 0.6022, 0.2301, 0.6136, 0.2301, 0.8688, 0.7301, 0.875, 0.7301, 0.875, 0.5199, 0.8688, 0.5199, 0.125, 0.5199, 0.125, 0.7301, 0.1254, 0.7363, 0.1264, 0.7418, 0.128, 0.7462, 0.1299, 0.749, 0.1322, 0.75, 0.15, 0.75, 0.15, 0.5, 0.1322, 0.5, 0.1299, 0.501, 0.128, 0.5038, 0.1264, 0.5082, 0.1254, 0.5137, 0.4204, 0.01988, 0.4204, 0.2301, 0.4659, 0.2301, 0.4659, 0.01988, 0.4659, 0.01988, 0.4659, 0.2301, 0.5113, 0.2301, 0.5113, 0.01988, 0.8375, 0.5199, 0.8374, 0.5137, 0.8249, 0.5137, 0.825, 0.5199, 0.8374, 0.5137, 0.8371, 0.5082, 0.8245, 0.5082, 0.8249, 0.5137, 0.8371, 0.5082, 0.8366, 0.5, 0.825, 0.5, 0.8245, 0.5082, 0.625, 0.2884, 0.6135, 0.2875, 0.6129, 0.3, 0.625, 0.3, 0.6135, 0.2875, 0.6083, 0.2875, 0.6074, 0.3, 0.6129, 0.3, 0.8125, 0.5199, 0.8124, 0.5137, 0.7999, 0.5137, 0.8, 0.5199, 0.8124, 0.5137, 0.8119, 0.5082, 0.7994, 0.5082, 0.7999, 0.5137, 0.8119, 0.5082, 0.8113, 0.5, 0.8, 0.5, 0.7994, 0.5082, 0.625, 0.3137, 0.6121, 0.3125, 0.6113, 0.325, 0.625, 0.325, 0.6121, 0.3125, 0.6064, 0.3125, 0.6052, 0.325, 0.6113, 0.325, 0.7875, 0.5199, 0.7874, 0.5137, 0.7749, 0.5137, 0.775, 0.5199, 0.7874, 0.5137, 0.787, 0.5082, 0.7745, 0.5082, 0.7749, 0.5137, 0.787, 0.5082, 0.7864, 0.5, 0.775, 0.5, 0.7745, 0.5082, 0.625, 0.3386, 0.6105, 0.3375, 0.6097, 0.35, 0.625, 0.35, 0.6105, 0.3375, 0.6039, 0.3375, 0.6028, 0.35, 0.6097, 0.35, 0.2437, 0.5, 0.2438, 0.75, 0.2438, 0.75, 0.2437, 0.5, 0.609, 0.8813, 0.6019, 0.8812, 0.6019, 0.8812, 0.609, 0.8813, 0.375, 0.8812, 0.6019, 0.8813, 0.6019, 0.8813, 0.375, 0.8812, 0.2438, 0.75, 0.2437, 0.5, 0.2437, 0.5, 0.2438, 0.75, 0.7563, 0.7301, 0.7563, 0.5199, 0.7563, 0.5199, 0.7563, 0.7301, 0.7625, 0.7301, 0.7624, 0.7363, 0.7749, 0.7363, 0.775, 0.7301, 0.7624, 0.7363, 0.7621, 0.7418, 0.7746, 0.7418, 0.7749, 0.7363, 0.7621, 0.7418, 0.7625, 0.75, 0.7742, 0.75, 0.7746, 0.7418, 0.625, 0.8875, 0.6091, 0.8875, 0.6097, 0.9, 0.625, 0.8992, 0.6091, 0.8875, 0.602, 0.8875, 0.6028, 0.9, 0.6097, 0.9, 0.7875, 0.7301, 0.7874, 0.7363, 0.7999, 0.7363, 0.8, 0.7301, 0.7874, 0.7363, 0.7869, 0.7418, 0.7994, 0.7418, 0.7999, 0.7363, 0.7869, 0.7418, 0.7875, 0.75, 0.7988, 0.75, 0.7994, 0.7418, 0.625, 0.9125, 0.6105, 0.9125, 0.6113, 0.925, 0.625, 0.9238, 0.6105, 0.9125, 0.6039, 0.9125, 0.6052, 0.925, 0.6113, 0.925, 0.8125, 0.7301, 0.8124, 0.7363, 0.8249, 0.7363, 0.825, 0.7301, 0.8124, 0.7363, 0.812, 0.7418, 0.8245, 0.7418, 0.8249, 0.7363, 0.812, 0.7418, 0.8125, 0.75, 0.8239, 0.75, 0.8245, 0.7418, 0.625, 0.9375, 0.6121, 0.9375, 0.6129, 0.95, 0.625, 0.9489, 0.6121, 0.9375, 0.6064, 0.9375, 0.6074, 0.95, 0.6129, 0.95, 0.8375, 0.7301, 0.8374, 0.7363, 0.8499, 0.7363, 0.85, 0.7301, 0.8374, 0.7363, 0.8372, 0.7418, 0.8497, 0.7418, 0.8499, 0.7363, 0.8372, 0.7418, 0.8375, 0.75, 0.8494, 0.75, 0.8497, 0.7418, 0.625, 0.9625, 0.6135, 0.9625, 0.6139, 0.975, 0.625, 0.9744, 0.6135, 0.9625, 0.6083, 0.9625, 0.6089, 0.975, 0.6139, 0.975, 0.6093, 0.9885, 0.6135, 0.9897, 0.6144, 0.9876, 0.6097, 0.9876, 0.6135, 0.9897, 0.6222, 0.9913, 0.6245, 0.9884, 0.6144, 0.9876, 0.8678, 0.75, 0.8683, 0.7418, 0.8632, 0.7418, 0.8637, 0.75, 0.8683, 0.7418, 0.8687, 0.7363, 0.8628, 0.7363, 0.8632, 0.7418, 0.8687, 0.7363, 0.8688, 0.7301, 0.8627, 0.7301, 0.8628, 0.7363, 0.6093, 0.2615, 0.6135, 0.2603, 0.6112, 0.2587, 0.6084, 0.2609, 0.6135, 0.2603, 0.621, 0.2571, 0.6188, 0.2543, 0.6112, 0.2587, 0.87, 0.5, 0.8694, 0.5082, 0.8745, 0.5082, 0.874, 0.5, 0.8694, 0.5082, 0.869, 0.5137, 0.8749, 0.5137, 0.8745, 0.5082, 0.869, 0.5137, 0.8688, 0.5199, 0.875, 0.5199, 0.8749, 0.5137, 0.6056, 0.9898, 0.607, 0.9924, 0.6112, 0.9913, 0.6084, 0.9891, 0.607, 0.9924, 0.611, 0.998, 0.617, 0.9967, 0.6112, 0.9913, 0.6146, 0.0, 0.6141, 0.008193, 0.6241, 0.008193, 0.6231, 0.0, 0.6141, 0.008193, 0.6137, 0.01373, 0.6248, 0.01373, 0.6241, 0.008193, 0.6137, 0.01373, 0.6136, 0.01988, 0.625, 0.01988, 0.6248, 0.01373, 0.6056, 0.2602, 0.607, 0.2576, 0.5996, 0.2568, 0.5987, 0.2596, 0.607, 0.2576, 0.6084, 0.2552, 0.6005, 0.2542, 0.5996, 0.2568, 0.6084, 0.2552, 0.6099, 0.2517, 0.6022, 0.25, 0.6005, 0.2542, 0.6131, 0.25, 0.6135, 0.2363, 0.6022, 0.2363, 0.6022, 0.25, 0.6135, 0.2363, 0.6136, 0.2301, 0.6022, 0.2301, 0.6022, 0.2363, 0.85, 0.7301, 0.85, 0.7363, 0.8627, 0.7363, 0.8627, 0.7301, 0.85, 0.7363, 0.8499, 0.7418, 0.8626, 0.7418, 0.8627, 0.7363, 0.8499, 0.7418, 0.85, 0.75, 0.8624, 0.75, 0.8626, 0.7418, 0.625, 0.975, 0.6139, 0.975, 0.6144, 0.9876, 0.625, 0.9874, 0.6139, 0.975, 0.6089, 0.975, 0.6097, 0.9876, 0.6144, 0.9876, 0.4204, 0.01988, 0.4204, 0.01373, 0.3751, 0.01373, 0.375, 0.01988, 0.4204, 0.01373, 0.4203, 0.008193, 0.3753, 0.008193, 0.3751, 0.01373, 0.4203, 0.008193, 0.4203, 0.0, 0.3756, 0.0, 0.3753, 0.008193, 0.4203, 1.0, 0.4195, 0.9953, 0.375, 0.9951, 0.3756, 1.0, 0.4195, 0.9953, 0.4191, 0.9932, 0.375, 0.9928, 0.375, 0.9951, 0.4191, 0.2568, 0.4195, 0.2547, 0.375, 0.2549, 0.375, 0.2572, 0.4195, 0.2547, 0.4199, 0.2528, 0.375, 0.253, 0.375, 0.2549, 0.4199, 0.2528, 0.4204, 0.2418, 0.3753, 0.2418, 0.375, 0.253, 0.4204, 0.2418, 0.4204, 0.2363, 0.3751, 0.2363, 0.3753, 0.2418, 0.4204, 0.2363, 0.4204, 0.2301, 0.375, 0.2301, 0.3751, 0.2363, 0.6089, 0.275, 0.6139, 0.275, 0.6144, 0.2624, 0.6097, 0.2624, 0.6139, 0.275, 0.625, 0.275, 0.625, 0.2626, 0.6144, 0.2624, 0.85, 0.5, 0.8499, 0.5082, 0.8626, 0.5082, 0.8624, 0.5, 0.8499, 0.5082, 0.85, 0.5137, 0.8627, 0.5137, 0.8626, 0.5082, 0.85, 0.5137, 0.85, 0.5199, 0.8627, 0.5199, 0.8627, 0.5137, 0.775, 0.5199, 0.7749, 0.5137, 0.7624, 0.5137, 0.7625, 0.5199, 0.7749, 0.5137, 0.7746, 0.5082, 0.7621, 0.5082, 0.7624, 0.5137, 0.7746, 0.5082, 0.7742, 0.5, 0.7625, 0.5, 0.7621, 0.5082, 0.625, 0.3508, 0.6097, 0.35, 0.6091, 0.3625, 0.625, 0.3625, 0.6097, 0.35, 0.6028, 0.35, 0.602, 0.3625, 0.6091, 0.3625, 0.7563, 0.7301, 0.7562, 0.7363, 0.7625, 0.7363, 0.7625, 0.7301, 0.7562, 0.7363, 0.7561, 0.7418, 0.7624, 0.7418, 0.7625, 0.7363, 0.7561, 0.7418, 0.7561, 0.75, 0.7622, 0.75, 0.7624, 0.7418, 0.625, 0.8811, 0.609, 0.8813, 0.6091, 0.8875, 0.625, 0.8872, 0.609, 0.8813, 0.6019, 0.8813, 0.602, 0.8875, 0.6091, 0.8875, 0.8, 0.5199, 0.7999, 0.5137, 0.7874, 0.5137, 0.7875, 0.5199, 0.7999, 0.5137, 0.7994, 0.5082, 0.7869, 0.5082, 0.7874, 0.5137, 0.7994, 0.5082, 0.7988, 0.5, 0.7875, 0.5, 0.7869, 0.5082, 0.625, 0.3262, 0.6113, 0.325, 0.6105, 0.3375, 0.625, 0.3375, 0.6113, 0.325, 0.6052, 0.325, 0.6039, 0.3375, 0.6105, 0.3375, 0.775, 0.7301, 0.7749, 0.7363, 0.7874, 0.7363, 0.7875, 0.7301, 0.7749, 0.7363, 0.7745, 0.7418, 0.787, 0.7418, 0.7874, 0.7363, 0.7745, 0.7418, 0.775, 0.75, 0.7864, 0.75, 0.787, 0.7418, 0.625, 0.9, 0.6097, 0.9, 0.6105, 0.9125, 0.625, 0.9114, 0.6097, 0.9, 0.6028, 0.9, 0.6039, 0.9125, 0.6105, 0.9125, 0.825, 0.5199, 0.8249, 0.5137, 0.8124, 0.5137, 0.8125, 0.5199, 0.8249, 0.5137, 0.8245, 0.5082, 0.812, 0.5082, 0.8124, 0.5137, 0.8245, 0.5082, 0.8239, 0.5, 0.8125, 0.5, 0.812, 0.5082, 0.625, 0.3011, 0.6129, 0.3, 0.6121, 0.3125, 0.625, 0.3125, 0.6129, 0.3, 0.6074, 0.3, 0.6064, 0.3125, 0.6121, 0.3125, 0.8, 0.7301, 0.7999, 0.7363, 0.8124, 0.7363, 0.8125, 0.7301, 0.7999, 0.7363, 0.7994, 0.7418, 0.8119, 0.7418, 0.8124, 0.7363, 0.7994, 0.7418, 0.8, 0.75, 0.8113, 0.75, 0.8119, 0.7418, 0.625, 0.925, 0.6113, 0.925, 0.6121, 0.9375, 0.625, 0.9363, 0.6113, 0.925, 0.6052, 0.925, 0.6064, 0.9375, 0.6121, 0.9375, 0.85, 0.5199, 0.8499, 0.5137, 0.8374, 0.5137, 0.8375, 0.5199, 0.8499, 0.5137, 0.8497, 0.5082, 0.8372, 0.5082, 0.8374, 0.5137, 0.8497, 0.5082, 0.8494, 0.5, 0.8375, 0.5, 0.8372, 0.5082, 0.625, 0.2756, 0.6139, 0.275, 0.6135, 0.2875, 0.625, 0.2875, 0.6139, 0.275, 0.6089, 0.275, 0.6083, 0.2875, 0.6135, 0.2875, 0.825, 0.7301, 0.8249, 0.7363, 0.8374, 0.7363, 0.8375, 0.7301, 0.8249, 0.7363, 0.8245, 0.7418, 0.8371, 0.7418, 0.8374, 0.7363, 0.8245, 0.7418, 0.825, 0.75, 0.8366, 0.75, 0.8371, 0.7418, 0.625, 0.95, 0.6129, 0.95, 0.6135, 0.9625, 0.625, 0.9616, 0.6129, 0.95, 0.6074, 0.95, 0.6083, 0.9625, 0.6135, 0.9625, 0.6084, 0.9891, 0.6112, 0.9913, 0.6135, 0.9897, 0.6093, 0.9885, 0.6112, 0.9913, 0.6188, 0.9957, 0.621, 0.9929, 0.6135, 0.9897, 0.874, 0.75, 0.8745, 0.7418, 0.8694, 0.7418, 0.87, 0.75, 0.8745, 0.7418, 0.8749, 0.7363, 0.869, 0.7363, 0.8694, 0.7418, 0.8749, 0.7363, 0.875, 0.7301, 0.8688, 0.7301, 0.869, 0.7363, 0.6097, 0.2624, 0.6144, 0.2624, 0.6135, 0.2603, 0.6093, 0.2615, 0.6144, 0.2624, 0.6245, 0.2616, 0.6222, 0.2587, 0.6135, 0.2603, 0.8637, 0.5, 0.8632, 0.5082, 0.8683, 0.5082, 0.8678, 0.5, 0.8632, 0.5082, 0.8628, 0.5137, 0.8687, 0.5137, 0.8683, 0.5082, 0.8628, 0.5137, 0.8627, 0.5199, 0.8688, 0.5199, 0.8687, 0.5137, 0.5987, 0.9904, 0.5996, 0.9932, 0.607, 0.9924, 0.6056, 0.9898, 0.5996, 0.9932, 0.6022, 1.0, 0.6095, 0.9984, 0.607, 0.9924, 0.6022, 0.0, 0.6022, 0.008193, 0.6131, 0.008193, 0.6126, 0.0, 0.6022, 0.008193, 0.6022, 0.01373, 0.6135, 0.01373, 0.6131, 0.008193, 0.6022, 0.01373, 0.6022, 0.01988, 0.6136, 0.01988, 0.6135, 0.01373, 0.6084, 0.2609, 0.6112, 0.2587, 0.607, 0.2576, 0.6056, 0.2602, 0.6112, 0.2587, 0.6138, 0.2567, 0.6084, 0.2552, 0.607, 0.2576, 0.6138, 0.2567, 0.6177, 0.2535, 0.6106, 0.2519, 0.6084, 0.2552, 0.6241, 0.25, 0.6248, 0.2363, 0.6137, 0.2363, 0.6141, 0.25, 0.6248, 0.2363, 0.625, 0.2301, 0.6136, 0.2301, 0.6137, 0.2363, 0.6022, 0.01988, 0.6022, 0.01373, 0.5567, 0.01373, 0.5567, 0.01988, 0.6022, 0.01373, 0.6021, 0.008193, 0.5568, 0.008193, 0.5567, 0.01373, 0.6021, 0.008193, 0.6021, 0.0, 0.5569, 0.0, 0.5568, 0.008193, 0.6021, 1.0, 0.5996, 0.9932, 0.5564, 0.9947, 0.5569, 1.0, 0.5996, 0.9932, 0.5987, 0.9904, 0.5561, 0.9922, 0.5564, 0.9947, 0.5567, 0.01988, 0.5567, 0.01373, 0.5113, 0.01373, 0.5113, 0.01988, 0.5567, 0.01373, 0.5566, 0.008193, 0.5113, 0.008193, 0.5113, 0.01373, 0.5566, 0.008193, 0.5566, 0.0, 0.5114, 0.0, 0.5113, 0.008193, 0.5566, 1.0, 0.5564, 0.9947, 0.5099, 0.995, 0.5114, 1.0, 0.5564, 0.9947, 0.5561, 0.9922, 0.5093, 0.9928, 0.5099, 0.995, 0.5113, 0.01988, 0.5113, 0.01373, 0.4659, 0.01373, 0.4659, 0.01988, 0.5113, 0.01373, 0.5112, 0.008193, 0.4659, 0.008193, 0.4659, 0.01373, 0.5112, 0.008193, 0.5112, 0.0, 0.4659, 0.0, 0.4659, 0.008193, 0.5112, 1.0, 0.5099, 0.995, 0.4647, 0.9952, 0.4659, 1.0, 0.5099, 0.995, 0.5093, 0.9928, 0.4641, 0.9931, 0.4647, 0.9952, 0.4659, 0.01988, 0.4659, 0.01373, 0.4205, 0.01373, 0.4204, 0.01988, 0.4659, 0.01373, 0.4658, 0.008193, 0.4205, 0.008193, 0.4205, 0.01373, 0.4658, 0.008193, 0.4658, 0.0, 0.4206, 0.0, 0.4205, 0.008193, 0.4658, 1.0, 0.4647, 0.9952, 0.4195, 0.9953, 0.4206, 1.0, 0.4647, 0.9952, 0.4641, 0.9931, 0.4191, 0.9932, 0.4195, 0.9953, 0.5987, 0.2596, 0.5996, 0.2568, 0.5564, 0.2553, 0.5561, 0.2578, 0.5996, 0.2568, 0.6005, 0.2542, 0.5566, 0.2532, 0.5564, 0.2553, 0.6005, 0.2542, 0.6021, 0.2418, 0.5567, 0.2418, 0.5566, 0.2532, 0.6021, 0.2418, 0.6022, 0.2363, 0.5567, 0.2363, 0.5567, 0.2418, 0.6022, 0.2363, 0.6022, 0.2301, 0.5567, 0.2301, 0.5567, 0.2363, 0.5561, 0.2578, 0.5564, 0.2553, 0.5099, 0.255, 0.5093, 0.2572, 0.5564, 0.2553, 0.5566, 0.2532, 0.5104, 0.253, 0.5099, 0.255, 0.5566, 0.2532, 0.5567, 0.2418, 0.5113, 0.2418, 0.5104, 0.253, 0.5567, 0.2418, 0.5567, 0.2363, 0.5113, 0.2363, 0.5113, 0.2418, 0.5567, 0.2363, 0.5567, 0.2301, 0.5113, 0.2301, 0.5113, 0.2363, 0.5093, 0.2572, 0.5099, 0.255, 0.4647, 0.2548, 0.4641, 0.2569, 0.5099, 0.255, 0.5104, 0.253, 0.4652, 0.2528, 0.4647, 0.2548, 0.5104, 0.253, 0.5113, 0.2418, 0.4659, 0.2418, 0.4652, 0.2528, 0.5113, 0.2418, 0.5113, 0.2363, 0.4659, 0.2363, 0.4659, 0.2418, 0.5113, 0.2363, 0.5113, 0.2301, 0.4659, 0.2301, 0.4659, 0.2363, 0.4641, 0.2569, 0.4647, 0.2548, 0.4195, 0.2547, 0.4191, 0.2568, 0.4647, 0.2548, 0.4652, 0.2528, 0.4199, 0.2528, 0.4195, 0.2547, 0.4652, 0.2528, 0.4659, 0.2418, 0.4204, 0.2418, 0.4199, 0.2528, 0.4659, 0.2418, 0.4659, 0.2363, 0.4204, 0.2363, 0.4204, 0.2418, 0.4659, 0.2363, 0.4659, 0.2301, 0.4204, 0.2301, 0.4204, 0.2363, 0.375, 0.01988, 0.375, 0.2301, 0.4204, 0.2301, 0.4204, 0.01988, 0.6019, 0.8812, 0.375, 0.8812, 0.375, 0.8812, 0.6019, 0.8812, 0.6019, 0.3687, 0.375, 0.3688, 0.375, 0.3688, 0.6019, 0.3687, 0.7562, 0.5199, 0.7563, 0.7301, 0.7563, 0.7301, 0.7562, 0.5199, 0.7563, 0.5199, 0.7562, 0.5137, 0.7562, 0.5137, 0.7563, 0.5199, 0.375, 0.3688, 0.6019, 0.3688, 0.6019, 0.3688, 0.375, 0.3688, 0.6091, 0.3625, 0.609, 0.3688, 0.6019, 0.3688, 0.602, 0.3625, 0.625, 0.3628, 0.625, 0.3689, 0.609, 0.3688, 0.6091, 0.3625, 0.7624, 0.5082, 0.7561, 0.5082, 0.7561, 0.5, 0.7622, 0.5, 0.7625, 0.5137, 0.7562, 0.5137, 0.7561, 0.5082, 0.7624, 0.5082, 0.7625, 0.5199, 0.7562, 0.5199, 0.7562, 0.5137, 0.7625, 0.5137, 0.375, 0.3625, 0.602, 0.3625, 0.6019, 0.3688, 0.375, 0.3688, 0.7562, 0.5137, 0.7561, 0.5082, 0.7561, 0.5082, 0.7562, 0.5137, 0.7562, 0.5137, 0.7562, 0.5199, 0.7562, 0.5199, 0.7562, 0.5137, 0.2375, 0.5, 0.2437, 0.5, 0.2438, 0.75, 0.2375, 0.75, 0.7561, 0.5082, 0.7561, 0.5, 0.7561, 0.5, 0.7561, 0.5082, 0.7561, 0.5082, 0.7562, 0.5137, 0.7562, 0.5137, 0.7561, 0.5082, 0.625, 0.3689, 0.609, 0.3688, 0.609, 0.3688, 0.625, 0.3689, 0.7561, 0.5, 0.7561, 0.5082, 0.7561, 0.5082, 0.7561, 0.5, 0.609, 0.3688, 0.6019, 0.3687, 0.6019, 0.3687, 0.609, 0.3688, 0.6091, 0.3625, 0.602, 0.3625, 0.6019, 0.3687, 0.609, 0.3688, 0.625, 0.3628, 0.6091, 0.3625, 0.609, 0.3688, 0.625, 0.3689, 0.7624, 0.5082, 0.7622, 0.5, 0.7561, 0.5, 0.7561, 0.5082, 0.7625, 0.5137, 0.7624, 0.5082, 0.7561, 0.5082, 0.7562, 0.5137, 0.7625, 0.5199, 0.7625, 0.5137, 0.7562, 0.5137, 0.7563, 0.5199, 0.375, 0.3625, 0.375, 0.3688, 0.6019, 0.3687, 0.602, 0.3625, 0.609, 0.3688, 0.625, 0.3689, 0.625, 0.3689, 0.609, 0.3688, 0.7562, 0.7363, 0.7563, 0.7301, 0.7563, 0.7301, 0.7562, 0.7363, 0.2375, 0.5, 0.2375, 0.75, 0.2438, 0.75, 0.2437, 0.5, 0.2437, 0.5, 0.25, 0.5, 0.25, 0.75, 0.2438, 0.75, 0.375, 0.3688, 0.6019, 0.3688, 0.6017, 0.375, 0.375, 0.375, 0.7562, 0.5199, 0.75, 0.5199, 0.75, 0.5137, 0.7562, 0.5137, 0.7562, 0.5137, 0.75, 0.5137, 0.7498, 0.5082, 0.7561, 0.5082, 0.7561, 0.5082, 0.7498, 0.5082, 0.75, 0.5, 0.7561, 0.5, 0.625, 0.3689, 0.625, 0.375, 0.6089, 0.375, 0.609, 0.3688, 0.609, 0.3688, 0.6089, 0.375, 0.6017, 0.375, 0.6019, 0.3688, 0.2437, 0.5, 0.2438, 0.75, 0.25, 0.75, 0.25, 0.5, 0.375, 0.3688, 0.375, 0.375, 0.6017, 0.375, 0.6019, 0.3687, 0.7563, 0.5199, 0.7562, 0.5137, 0.75, 0.5137, 0.75, 0.5199, 0.7562, 0.5137, 0.7561, 0.5082, 0.7498, 0.5082, 0.75, 0.5137, 0.7561, 0.5082, 0.7561, 0.5, 0.75, 0.5, 0.7498, 0.5082, 0.625, 0.3689, 0.609, 0.3688, 0.6089, 0.375, 0.625, 0.375, 0.609, 0.3688, 0.6019, 0.3687, 0.6017, 0.375, 0.6089, 0.375, 0.6089, 0.875, 0.609, 0.8813, 0.6019, 0.8812, 0.6017, 0.875, 0.625, 0.875, 0.625, 0.8811, 0.609, 0.8813, 0.6089, 0.875, 0.7498, 0.7418, 0.7561, 0.7418, 0.7561, 0.75, 0.75, 0.75, 0.75, 0.7363, 0.7562, 0.7363, 0.7561, 0.7418, 0.7498, 0.7418, 0.75, 0.7301, 0.7563, 0.7301, 0.7562, 0.7363, 0.75, 0.7363, 0.75, 0.5199, 0.7562, 0.5199, 0.7563, 0.7301, 0.75, 0.7301, 0.375, 0.875, 0.6017, 0.875, 0.6019, 0.8812, 0.375, 0.8812, 0.6089, 0.875, 0.6017, 0.875, 0.6019, 0.8813, 0.609, 0.8813, 0.625, 0.875, 0.6089, 0.875, 0.609, 0.8813, 0.625, 0.8811, 0.7498, 0.7418, 0.75, 0.75, 0.7561, 0.75, 0.7561, 0.7418, 0.75, 0.7363, 0.7498, 0.7418, 0.7561, 0.7418, 0.7562, 0.7363, 0.75, 0.7301, 0.75, 0.7363, 0.7562, 0.7363, 0.7563, 0.7301, 0.75, 0.5199, 0.75, 0.7301, 0.7563, 0.7301, 0.7563, 0.5199, 0.375, 0.875, 0.375, 0.8812, 0.6019, 0.8813, 0.6017, 0.875])
me_cube_001.materials.append(mat_slidepot_handle)
me_cube_001.materials.append(mat_slidepot_handle_highlight)
me_cube_001.update()

# ---- objects
ob_slider_body = bpy.data.objects.new('Slider Body', me_cube)
ob_empty = bpy.data.objects.new('Empty', None)
ob_empty_001 = bpy.data.objects.new('Empty.001', None)
ob_empty_002 = bpy.data.objects.new('Empty.002', None)
ob_handle = bpy.data.objects.new('Handle', me_cube_001)

# ---- transforms, parenting, visibility, modifiers, constraints
ob_slider_body.location = (0.0, 0.0, 0.0)
ob_slider_body.lock_rotations_4d = False
ob_slider_body.empty_display_type = 'ARROWS'
ob_slider_body.lineart.crease_threshold = 0.0
ob_slider_body.use_mesh_mirror_x = True
_m = ob_slider_body.modifiers.new('Solidify', 'SOLIDIFY')
_m.thickness = 0.025
_m.material_offset = 1
_m = ob_slider_body.modifiers.new('Smooth by Angle', 'NODES')
_m.node_group = ng_smooth_by_angle
_m.use_pin_to_last = True
_m.show_group_selector = False
ob_empty.location = (-1.587, -0.006545, -2.975)
ob_empty.scale = (2.581, 2.581, 2.581)
ob_empty.empty_display_type = 'IMAGE'
ob_empty.empty_display_size = 5.0
ob_empty.empty_image_offset = (-0.196, -0.748)
ob_empty_001.location = (-1.615, 4.956, 2.384)
ob_empty_001.rotation_euler = (1.571, -0.0, 0.0)
ob_empty_001.scale = (2.581, 2.581, 2.581)
ob_empty_001.empty_display_type = 'IMAGE'
ob_empty_001.empty_display_size = 5.0
ob_empty_001.empty_image_offset = (-0.196, -0.748)
ob_empty_002.location = (9.562, 0.002474, -0.003678)
ob_empty_002.rotation_euler = (-1.571, 3.142, -1.571)
ob_empty_002.scale = (2.581, 2.581, 2.581)
ob_empty_002.empty_display_type = 'IMAGE'
ob_empty_002.empty_display_size = 5.0
ob_empty_002.empty_image_offset = (-0.489, -0.357)
ob_handle.parent = ob_slider_body
ob_handle.location = (0.0, 0.0, 0.0)
_m = ob_handle.modifiers.new('Smooth by Angle', 'NODES')
_m.node_group = ng_smooth_by_angle
_m.use_pin_to_last = True
_m.show_group_selector = False

# ---- collection membership
col_collection.objects.link(ob_slider_body)
col_collection.objects.link(ob_empty)
col_collection.objects.link(ob_empty_001)
col_collection.objects.link(ob_empty_002)
col_collection.objects.link(ob_handle)

# ---- scene / render settings (as saved in the file)
scene.frame_start = 1; scene.frame_end = 250; scene.frame_set(1)
scene.render.engine = 'BLENDER_EEVEE_NEXT'
scene.view_settings.view_transform = 'Filmic'
bpy.context.view_layer.update()

# ---- added for rendering (the .blend has no active camera and no usable light): camera, sun
cam_auto = bpy.data.cameras.new('AutoCamera')
cam_auto.lens = 50.0
cam_auto.sensor_width = 36.0
cam_auto.clip_end = 1000.0
ob_auto_camera = bpy.data.objects.new('AutoCamera', cam_auto)
scene.collection.objects.link(ob_auto_camera)
ob_auto_camera.location = (6.50651, -7.80782, 5.87971)
ob_auto_camera.rotation_euler = (1.09748, -7.21219e-08, 0.694738)
scene.camera = ob_auto_camera
light_auto_sun = bpy.data.lights.new('AutoSun', 'SUN')
light_auto_sun.energy = 3.0
light_auto_sun.angle = 0.0523599
ob_auto_sun = bpy.data.objects.new('AutoSun', light_auto_sun)
scene.collection.objects.link(ob_auto_sun)
ob_auto_sun.rotation_euler = (0.872665, 0.174533, 0.523599)
bpy.context.view_layer.update()
